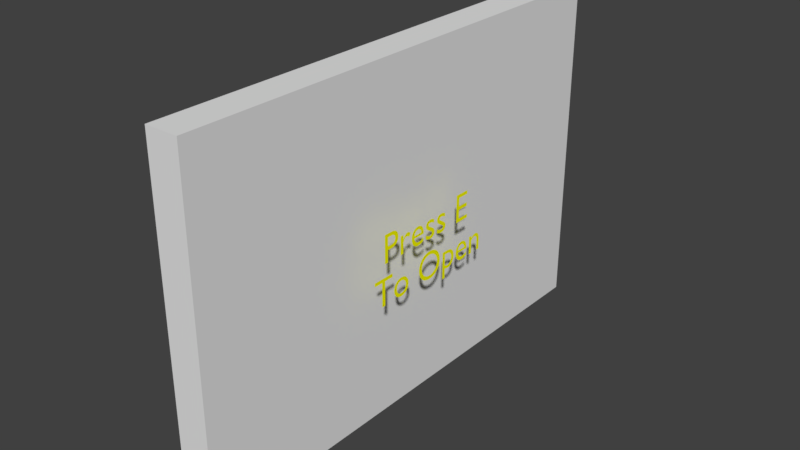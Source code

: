 # Source: doors1.blend  (saved by Blender 2.76.11; exported with 4.5.12 LTS)
import bpy
from mathutils import Matrix  # noqa: F401  (used for matrix-valued properties, if any)

bpy.ops.wm.read_factory_settings(use_empty=True)
scene = bpy.context.scene
scene.name = 'Scene'

# ---- collections
col_collection_1 = bpy.data.collections.new('Collection 1'); scene.collection.children.link(col_collection_1)

# ---- materials (node trees are filled in below, after node groups)
mat_default = bpy.data.materials.new('default')
mat_default.alpha_threshold = 0.0
mat_default.use_transparent_shadow = False
mat_default.roughness = 0.5
mat_goldtext1 = bpy.data.materials.new('goldText1')
mat_goldtext1.alpha_threshold = 0.0
mat_goldtext1.use_transparent_shadow = False
mat_goldtext1.diffuse_color = (1.0, 1.0, 0.0, 1.0)
mat_goldtext1.roughness = 0.5
mat_default_004 = bpy.data.materials.new('default.004')
mat_default_004.alpha_threshold = 0.0
mat_default_004.use_transparent_shadow = False
mat_default_004.roughness = 0.5

# ---- material node trees

# ---- world
world_world = bpy.data.worlds.new('World'); scene.world = world_world
world_world.color = (0.05088, 0.05088, 0.05088)
world_world.use_sun_shadow = False
world_world.sun_shadow_jitter_overblur = 0.0
world_world.cycles.sampling_method = 'MANUAL'

# ---- meshes
me_verticleslidedoor1closebounds1_001 = bpy.data.meshes.new('verticleSlideDoor1closeBounds1.001')
me_verticleslidedoor1closebounds1_001.from_pydata([(-4.356, -3.032, -1.1), (-4.356, -3.032, 1.1), (-4.356, 3.032, -1.1), (-4.356, 3.032, 1.1), (4.356, -3.032, -1.1), (4.356, -3.032, 1.1), (4.356, 3.032, -1.1), (4.356, 3.032, 1.1)], [], [(1, 3, 2, 0), (3, 7, 6, 2), (7, 5, 4, 6), (5, 1, 0, 4), (0, 2, 6, 4), (5, 7, 3, 1)])
me_verticleslidedoor1closebounds1_001.materials.append(mat_default)
me_verticleslidedoor1closebounds1_001.use_remesh_preserve_volume = False
me_verticleslidedoor1closebounds1_001.use_remesh_preserve_attributes = False
me_verticleslidedoor1closebounds1_001.use_mirror_vertex_groups = False
me_verticleslidedoor1closebounds1_001.update()
me_mesh_002 = bpy.data.meshes.new('Mesh.002')
me_mesh_002.from_pydata([(3.386, -0.551, 0.0), (3.297, -0.551, 0.0), (3.297, -1.0, 0.0), (3.386, -1.0, 0.0), (3.386, -0.678, 0.0), (3.396, -0.6668, 0.0), (3.406, -0.6569, 0.0), (3.416, -0.648, 0.0), (3.425, -0.6403, 0.0), (3.434, -0.6336, 0.0), (3.443, -0.6279, 0.0), (3.452, -0.6232, 0.0), (3.461, -0.6194, 0.0), (3.47, -0.6165, 0.0), (3.479, -0.6146, 0.0), (3.488, -0.6134, 0.0), (3.498, -0.613, 0.0), (3.511, -0.6139, 0.0), (3.523, -0.6165, 0.0), (3.535, -0.6208, 0.0), (3.545, -0.6266, 0.0), (3.554, -0.6339, 0.0), (3.562, -0.6428, 0.0), (3.569, -0.6529, 0.0), (3.575, -0.6644, 0.0), (3.58, -0.6771, 0.0), (3.583, -0.691, 0.0), (3.585, -0.706, 0.0), (3.586, -0.722, 0.0), (3.586, -1.0, 0.0), (3.675, -1.0, 0.0), (3.675, -0.723, 0.0), (3.674, -0.6936, 0.0), (3.67, -0.6669, 0.0), (3.663, -0.6428, 0.0), (3.654, -0.6214, 0.0), (3.643, -0.6026, 0.0), (3.63, -0.5864, 0.0), (3.616, -0.5727, 0.0), (3.599, -0.5616, 0.0), (3.582, -0.553, 0.0), (3.563, -0.5469, 0.0), (3.543, -0.5432, 0.0), (3.522, -0.542, 0.0), (3.51, -0.5425, 0.0), (3.497, -0.5441, 0.0), (3.485, -0.5466, 0.0), (3.473, -0.5501, 0.0), (3.461, -0.5545, 0.0), (3.449, -0.5599, 0.0), (3.438, -0.5661, 0.0), (3.427, -0.5733, 0.0), (3.416, -0.5812, 0.0), (3.406, -0.59, 0.0), (3.397, -0.5996, 0.0), (3.388, -0.61, 0.0), (3.386, -0.61, 0.0), (3.195, -0.87, 0.0), (3.182, -0.8782, 0.0), (3.169, -0.8858, 0.0), (3.156, -0.8928, 0.0), (3.143, -0.8991, 0.0), (3.13, -0.9048, 0.0), (3.117, -0.9097, 0.0), (3.104, -0.914, 0.0), (3.091, -0.9176, 0.0), (3.078, -0.9203, 0.0), (3.065, -0.9224, 0.0), (3.051, -0.9236, 0.0), (3.038, -0.924, 0.0), (3.017, -0.923, 0.0), (2.998, -0.9202, 0.0), (2.98, -0.9154, 0.0), (2.964, -0.9088, 0.0), (2.949, -0.9003, 0.0), (2.936, -0.8899, 0.0), (2.924, -0.8776, 0.0), (2.913, -0.8636, 0.0), (2.904, -0.8476, 0.0), (2.897, -0.8299, 0.0), (2.891, -0.8104, 0.0), (2.887, -0.789, 0.0), (3.203, -0.789, 0.0), (3.201, -0.7493, 0.0), (3.197, -0.7131, 0.0), (3.189, -0.6804, 0.0), (3.179, -0.6512, 0.0), (3.166, -0.6255, 0.0), (3.15, -0.6033, 0.0), (3.132, -0.5845, 0.0), (3.111, -0.5691, 0.0), (3.089, -0.5573, 0.0), (3.064, -0.5488, 0.0), (3.037, -0.5437, 0.0), (3.008, -0.542, 0.0), (2.978, -0.5439, 0.0), (2.949, -0.5494, 0.0), (2.923, -0.5585, 0.0), (2.898, -0.5709, 0.0), (2.876, -0.5864, 0.0), (2.857, -0.605, 0.0), (2.839, -0.6264, 0.0), (2.825, -0.6504, 0.0), (2.813, -0.677, 0.0), (2.805, -0.7059, 0.0), (2.8, -0.7369, 0.0), (2.798, -0.77, 0.0), (2.8, -0.8008, 0.0), (2.804, -0.8308, 0.0), (2.812, -0.8597, 0.0), (2.823, -0.8871, 0.0), (2.837, -0.9126, 0.0), (2.855, -0.936, 0.0), (2.874, -0.9568, 0.0), (2.897, -0.9746, 0.0), (2.923, -0.9891, 0.0), (2.951, -0.9999, 0.0), (2.982, -1.007, 0.0), (3.016, -1.009, 0.0), (3.034, -1.009, 0.0), (3.052, -1.008, 0.0), (3.068, -1.006, 0.0), (3.084, -1.003, 0.0), (3.099, -1.0, 0.0), (3.114, -0.996, 0.0), (3.128, -0.9912, 0.0), (3.141, -0.9857, 0.0), (3.155, -0.9795, 0.0), (3.168, -0.9724, 0.0), (3.182, -0.9646, 0.0), (3.195, -0.956, 0.0), (2.889, -0.73, 0.0), (2.893, -0.7129, 0.0), (2.897, -0.6971, 0.0), (2.903, -0.6827, 0.0), (2.911, -0.6697, 0.0), (2.919, -0.658, 0.0), (2.929, -0.6479, 0.0), (2.939, -0.6392, 0.0), (2.951, -0.632, 0.0), (2.964, -0.6264, 0.0), (2.978, -0.6223, 0.0), (2.994, -0.6198, 0.0), (3.01, -0.619, 0.0), (3.025, -0.6199, 0.0), (3.039, -0.6225, 0.0), (3.053, -0.6268, 0.0), (3.065, -0.6327, 0.0), (3.075, -0.6401, 0.0), (3.085, -0.649, 0.0), (3.093, -0.6593, 0.0), (3.1, -0.671, 0.0), (3.106, -0.684, 0.0), (3.111, -0.6982, 0.0), (3.114, -0.7135, 0.0), (3.115, -0.73, 0.0), (2.403, -0.989, 0.0), (2.411, -0.9923, 0.0), (2.419, -0.9953, 0.0), (2.427, -0.998, 0.0), (2.435, -1.0, 0.0), (2.443, -1.002, 0.0), (2.45, -1.004, 0.0), (2.457, -1.006, 0.0), (2.464, -1.007, 0.0), (2.471, -1.008, 0.0), (2.479, -1.008, 0.0), (2.486, -1.009, 0.0), (2.493, -1.009, 0.0), (2.525, -1.007, 0.0), (2.556, -1.001, 0.0), (2.585, -0.992, 0.0), (2.611, -0.9794, 0.0), (2.635, -0.9635, 0.0), (2.657, -0.9446, 0.0), (2.676, -0.9229, 0.0), (2.691, -0.8986, 0.0), (2.704, -0.8719, 0.0), (2.713, -0.8429, 0.0), (2.719, -0.8119, 0.0), (2.721, -0.779, 0.0), (2.719, -0.7434, 0.0), (2.714, -0.7107, 0.0), (2.705, -0.6809, 0.0), (2.692, -0.6541, 0.0), (2.676, -0.6303, 0.0), (2.656, -0.6095, 0.0), (2.633, -0.5918, 0.0), (2.606, -0.5772, 0.0), (2.577, -0.5658, 0.0), (2.544, -0.5576, 0.0), (2.507, -0.5527, 0.0), (2.468, -0.551, 0.0), (2.314, -0.551, 0.0), (2.314, -1.23, 0.0), (2.403, -1.23, 0.0), (2.403, -0.631, 0.0), (2.484, -0.631, 0.0), (2.507, -0.6321, 0.0), (2.528, -0.6354, 0.0), (2.548, -0.6409, 0.0), (2.565, -0.6484, 0.0), (2.58, -0.658, 0.0), (2.593, -0.6696, 0.0), (2.605, -0.6831, 0.0), (2.614, -0.6986, 0.0), (2.621, -0.7158, 0.0), (2.626, -0.7348, 0.0), (2.629, -0.7556, 0.0), (2.63, -0.778, 0.0), (2.629, -0.7992, 0.0), (2.625, -0.8194, 0.0), (2.619, -0.8383, 0.0), (2.611, -0.8558, 0.0), (2.601, -0.8718, 0.0), (2.59, -0.8861, 0.0), (2.576, -0.8986, 0.0), (2.561, -0.9092, 0.0), (2.544, -0.9176, 0.0), (2.526, -0.9239, 0.0), (2.507, -0.9277, 0.0), (2.487, -0.929, 0.0), (2.48, -0.9289, 0.0), (2.473, -0.9284, 0.0), (2.466, -0.9277, 0.0), (2.459, -0.9267, 0.0), (2.452, -0.9254, 0.0), (2.445, -0.9239, 0.0), (2.438, -0.9221, 0.0), (2.431, -0.92, 0.0), (2.424, -0.9176, 0.0), (2.417, -0.915, 0.0), (2.41, -0.9121, 0.0), (2.403, -0.909, 0.0), (1.479, -0.659, 0.0), (1.482, -0.7047, 0.0), (1.49, -0.7492, 0.0), (1.505, -0.7917, 0.0), (1.524, -0.832, 0.0), (1.548, -0.8693, 0.0), (1.577, -0.9034, 0.0), (1.611, -0.9336, 0.0), (1.65, -0.9594, 0.0), (1.692, -0.9803, 0.0), (1.739, -0.9959, 0.0), (1.789, -1.006, 0.0), (1.843, -1.009, 0.0), (1.899, -1.006, 0.0), (1.951, -0.9959, 0.0), (1.998, -0.9802, 0.0), (2.041, -0.9591, 0.0), (2.08, -0.9332, 0.0), (2.114, -0.903, 0.0), (2.143, -0.8689, 0.0), (2.168, -0.8315, 0.0), (2.187, -0.7913, 0.0), (2.201, -0.7488, 0.0), (2.209, -0.7045, 0.0), (2.212, -0.659, 0.0), (2.209, -0.6122, 0.0), (2.2, -0.5671, 0.0), (2.186, -0.5242, 0.0), (2.167, -0.4838, 0.0), (2.142, -0.4465, 0.0), (2.113, -0.4127, 0.0), (2.079, -0.3829, 0.0), (2.04, -0.3575, 0.0), (1.997, -0.337, 0.0), (1.95, -0.3217, 0.0), (1.899, -0.3123, 0.0), (1.845, -0.309, 0.0), (1.791, -0.3123, 0.0), (1.741, -0.3218, 0.0), (1.695, -0.3371, 0.0), (1.652, -0.3577, 0.0), (1.613, -0.3832, 0.0), (1.579, -0.4131, 0.0), (1.55, -0.447, 0.0), (1.525, -0.4843, 0.0), (1.505, -0.5246, 0.0), (1.491, -0.5674, 0.0), (1.482, -0.6124, 0.0), (1.58, -0.659, 0.0), (1.582, -0.6224, 0.0), (1.589, -0.5877, 0.0), (1.6, -0.5551, 0.0), (1.615, -0.5249, 0.0), (1.634, -0.4974, 0.0), (1.656, -0.4728, 0.0), (1.681, -0.4512, 0.0), (1.709, -0.4331, 0.0), (1.739, -0.4185, 0.0), (1.773, -0.4078, 0.0), (1.808, -0.4013, 0.0), (1.845, -0.399, 0.0), (1.882, -0.4013, 0.0), (1.918, -0.4078, 0.0), (1.951, -0.4185, 0.0), (1.982, -0.4331, 0.0), (2.01, -0.4512, 0.0), (2.035, -0.4727, 0.0), (2.057, -0.4974, 0.0), (2.076, -0.5249, 0.0), (2.091, -0.5551, 0.0), (2.102, -0.5877, 0.0), (2.109, -0.6224, 0.0), (2.111, -0.659, 0.0), (2.109, -0.6954, 0.0), (2.102, -0.73, 0.0), (2.091, -0.7625, 0.0), (2.076, -0.7926, 0.0), (2.057, -0.8202, 0.0), (2.035, -0.8449, 0.0), (2.01, -0.8665, 0.0), (1.982, -0.8847, 0.0), (1.951, -0.8993, 0.0), (1.918, -0.9101, 0.0), (1.882, -0.9167, 0.0), (1.845, -0.919, 0.0), (1.808, -0.9167, 0.0), (1.773, -0.9101, 0.0), (1.739, -0.8993, 0.0), (1.709, -0.8847, 0.0), (1.681, -0.8665, 0.0), (1.656, -0.8449, 0.0), (1.634, -0.8202, 0.0), (1.615, -0.7926, 0.0), (1.6, -0.7625, 0.0), (1.589, -0.73, 0.0), (1.582, -0.6954, 0.0), (0.877, -0.542, 0.0), (0.8442, -0.544, 0.0), (0.8129, -0.55, 0.0), (0.7834, -0.5596, 0.0), (0.756, -0.5727, 0.0), (0.7309, -0.5889, 0.0), (0.7083, -0.6081, 0.0), (0.6884, -0.63, 0.0), (0.6717, -0.6543, 0.0), (0.6582, -0.6808, 0.0), (0.6483, -0.7092, 0.0), (0.6421, -0.7394, 0.0), (0.64, -0.771, 0.0), (0.642, -0.8047, 0.0), (0.648, -0.8365, 0.0), (0.6576, -0.8664, 0.0), (0.6708, -0.894, 0.0), (0.6872, -0.9192, 0.0), (0.7068, -0.9417, 0.0), (0.7292, -0.9614, 0.0), (0.7542, -0.978, 0.0), (0.7817, -0.9912, 0.0), (0.8115, -1.001, 0.0), (0.8433, -1.007, 0.0), (0.877, -1.009, 0.0), (0.912, -1.007, 0.0), (0.945, -1.001, 0.0), (0.9757, -0.9918, 0.0), (1.004, -0.9789, 0.0), (1.03, -0.9626, 0.0), (1.053, -0.9432, 0.0), (1.072, -0.9209, 0.0), (1.089, -0.8958, 0.0), (1.102, -0.8681, 0.0), (1.112, -0.8379, 0.0), (1.118, -0.8055, 0.0), (1.12, -0.771, 0.0), (1.118, -0.7386, 0.0), (1.112, -0.7079, 0.0), (1.102, -0.6791, 0.0), (1.088, -0.6525, 0.0), (1.071, -0.6283, 0.0), (1.051, -0.6066, 0.0), (1.028, -0.5877, 0.0), (1.003, -0.5718, 0.0), (0.9745, -0.5591, 0.0), (0.944, -0.5497, 0.0), (0.9114, -0.544, 0.0), (0.876, -0.622, 0.0), (0.8977, -0.6233, 0.0), (0.9182, -0.6271, 0.0), (0.9375, -0.6332, 0.0), (0.9552, -0.6416, 0.0), (0.9714, -0.652, 0.0), (0.9859, -0.6644, 0.0), (0.9985, -0.6786, 0.0), (1.009, -0.6944, 0.0), (1.018, -0.7119, 0.0), (1.024, -0.7307, 0.0), (1.028, -0.7508, 0.0), (1.029, -0.772, 0.0), (1.028, -0.7955, 0.0), (1.024, -0.8173, 0.0), (1.018, -0.8375, 0.0), (1.01, -0.8558, 0.0), (1.0, -0.8723, 0.0), (0.9878, -0.8869, 0.0), (0.9735, -0.8994, 0.0), (0.9574, -0.9099, 0.0), (0.9396, -0.9181, 0.0), (0.92, -0.9241, 0.0), (0.8988, -0.9278, 0.0), (0.876, -0.929, 0.0), (0.8551, -0.9277, 0.0), (0.8354, -0.9239, 0.0), (0.8171, -0.9177, 0.0), (0.8002, -0.9091, 0.0), (0.7849, -0.8984, 0.0), (0.7713, -0.8856, 0.0), (0.7594, -0.8708, 0.0), (0.7495, -0.8542, 0.0), (0.7416, -0.8358, 0.0), (0.7358, -0.8157, 0.0), (0.7322, -0.7941, 0.0), (0.731, -0.771, 0.0), (0.7322, -0.75, 0.0), (0.7359, -0.7301, 0.0), (0.7418, -0.7114, 0.0), (0.7499, -0.6941, 0.0), (0.76, -0.6784, 0.0), (0.772, -0.6643, 0.0), (0.7857, -0.6519, 0.0), (0.8011, -0.6415, 0.0), (0.8179, -0.6332, 0.0), (0.8361, -0.6271, 0.0), (0.8555, -0.6233, 0.0), (0.587, -0.318, 0.0), (0.017, -0.318, 0.0), (0.017, -0.406, 0.0), (0.253, -0.406, 0.0), (0.253, -1.0, 0.0), (0.351, -1.0, 0.0), (0.351, -0.406, 0.0), (0.587, -0.406, 0.0), (3.173, 0.682, 0.0), (2.786, 0.682, 0.0), (2.786, 0.0, 0.0), (3.182, 0.0, 0.0), (3.182, 0.088, 0.0), (2.884, 0.088, 0.0), (2.884, 0.3, 0.0), (3.163, 0.3, 0.0), (3.163, 0.388, 0.0), (2.884, 0.388, 0.0), (2.884, 0.594, 0.0), (3.173, 0.594, 0.0), (2.372, 0.421, 0.0), (2.36, 0.427, 0.0), (2.349, 0.4324, 0.0), (2.337, 0.4373, 0.0), (2.326, 0.4417, 0.0), (2.315, 0.4456, 0.0), (2.304, 0.4489, 0.0), (2.293, 0.4517, 0.0), (2.282, 0.454, 0.0), (2.272, 0.4557, 0.0), (2.261, 0.457, 0.0), (2.251, 0.4577, 0.0), (2.24, 0.458, 0.0), (2.218, 0.4571, 0.0), (2.198, 0.4542, 0.0), (2.179, 0.4496, 0.0), (2.162, 0.4433, 0.0), (2.146, 0.4352, 0.0), (2.132, 0.4255, 0.0), (2.12, 0.4142, 0.0), (2.11, 0.4014, 0.0), (2.102, 0.3871, 0.0), (2.097, 0.3714, 0.0), (2.093, 0.3544, 0.0), (2.092, 0.336, 0.0), (2.096, 0.3075, 0.0), (2.108, 0.2823, 0.0), (2.125, 0.2599, 0.0), (2.146, 0.24, 0.0), (2.171, 0.2221, 0.0), (2.197, 0.2059, 0.0), (2.223, 0.1909, 0.0), (2.248, 0.1767, 0.0), (2.269, 0.1629, 0.0), (2.286, 0.1491, 0.0), (2.298, 0.135, 0.0), (2.302, 0.12, 0.0), (2.301, 0.1123, 0.0), (2.3, 0.1053, 0.0), (2.297, 0.09881, 0.0), (2.293, 0.093, 0.0), (2.288, 0.08781, 0.0), (2.283, 0.08325, 0.0), (2.276, 0.07931, 0.0), (2.269, 0.076, 0.0), (2.262, 0.07331, 0.0), (2.253, 0.07125, 0.0), (2.245, 0.06981, 0.0), (2.236, 0.069, 0.0), (2.227, 0.0694, 0.0), (2.217, 0.07059, 0.0), (2.206, 0.07259, 0.0), (2.195, 0.07541, 0.0), (2.183, 0.07904, 0.0), (2.171, 0.0835, 0.0), (2.158, 0.08879, 0.0), (2.145, 0.09493, 0.0), (2.131, 0.1019, 0.0), (2.118, 0.1097, 0.0), (2.103, 0.1184, 0.0), (2.089, 0.128, 0.0), (2.089, 0.032, 0.0), (2.103, 0.02489, 0.0), (2.117, 0.01855, 0.0), (2.13, 0.01294, 0.0), (2.143, 0.008037, 0.0), (2.156, 0.003817, 0.0), (2.168, 0.00025, 0.0), (2.181, -0.002692, 0.0), (2.193, -0.005037, 0.0), (2.206, -0.006812, 0.0), (2.218, -0.008046, 0.0), (2.231, -0.008766, 0.0), (2.245, -0.009, 0.0), (2.266, -0.007911, 0.0), (2.285, -0.004708, 0.0), (2.304, 0.0005156, 0.0), (2.321, 0.007667, 0.0), (2.337, 0.01665, 0.0), (2.351, 0.02738, 0.0), (2.363, 0.03974, 0.0), (2.374, 0.05367, 0.0), (2.382, 0.06905, 0.0), (2.388, 0.08579, 0.0), (2.392, 0.1038, 0.0), (2.393, 0.123, 0.0), (2.392, 0.1342, 0.0), (2.391, 0.1449, 0.0), (2.388, 0.1552, 0.0), (2.383, 0.1652, 0.0), (2.377, 0.1751, 0.0), (2.37, 0.1849, 0.0), (2.361, 0.1947, 0.0), (2.351, 0.2048, 0.0), (2.339, 0.2151, 0.0), (2.325, 0.2258, 0.0), (2.31, 0.2371, 0.0), (2.292, 0.249, 0.0), (2.273, 0.2601, 0.0), (2.256, 0.2702, 0.0), (2.242, 0.2797, 0.0), (2.229, 0.2883, 0.0), (2.217, 0.2963, 0.0), (2.208, 0.3037, 0.0), (2.2, 0.3106, 0.0), (2.194, 0.317, 0.0), (2.189, 0.323, 0.0), (2.186, 0.3286, 0.0), (2.184, 0.3339, 0.0), (2.183, 0.339, 0.0), (2.183, 0.3448, 0.0), (2.185, 0.3504, 0.0), (2.187, 0.3555, 0.0), (2.19, 0.3603, 0.0), (2.194, 0.3646, 0.0), (2.199, 0.3685, 0.0), (2.204, 0.3719, 0.0), (2.211, 0.3747, 0.0), (2.218, 0.377, 0.0), (2.225, 0.3786, 0.0), (2.233, 0.3797, 0.0), (2.242, 0.38, 0.0), (2.251, 0.3797, 0.0), (2.26, 0.3788, 0.0), (2.269, 0.3773, 0.0), (2.279, 0.3751, 0.0), (2.29, 0.3723, 0.0), (2.301, 0.3689, 0.0), (2.312, 0.3647, 0.0), (2.323, 0.3599, 0.0), (2.335, 0.3543, 0.0), (2.347, 0.3479, 0.0), (2.36, 0.3409, 0.0), (2.372, 0.333, 0.0), (1.987, 0.421, 0.0), (1.975, 0.427, 0.0), (1.964, 0.4324, 0.0), (1.952, 0.4373, 0.0), (1.941, 0.4417, 0.0), (1.93, 0.4456, 0.0), (1.919, 0.4489, 0.0), (1.908, 0.4517, 0.0), (1.897, 0.454, 0.0), (1.887, 0.4557, 0.0), (1.876, 0.457, 0.0), (1.866, 0.4577, 0.0), (1.855, 0.458, 0.0), (1.833, 0.4571, 0.0), (1.813, 0.4542, 0.0), (1.794, 0.4496, 0.0), (1.777, 0.4433, 0.0), (1.761, 0.4352, 0.0), (1.747, 0.4255, 0.0), (1.735, 0.4142, 0.0), (1.725, 0.4014, 0.0), (1.717, 0.3871, 0.0), (1.712, 0.3714, 0.0), (1.708, 0.3544, 0.0), (1.707, 0.336, 0.0), (1.711, 0.3075, 0.0), (1.723, 0.2823, 0.0), (1.74, 0.2599, 0.0), (1.761, 0.24, 0.0), (1.786, 0.2221, 0.0), (1.812, 0.2059, 0.0), (1.838, 0.1909, 0.0), (1.863, 0.1767, 0.0), (1.884, 0.1629, 0.0), (1.901, 0.1491, 0.0), (1.913, 0.135, 0.0), (1.917, 0.12, 0.0), (1.916, 0.1123, 0.0), (1.915, 0.1053, 0.0), (1.912, 0.09881, 0.0), (1.908, 0.093, 0.0), (1.903, 0.08781, 0.0), (1.898, 0.08325, 0.0), (1.891, 0.07931, 0.0), (1.884, 0.076, 0.0), (1.877, 0.07331, 0.0), (1.868, 0.07125, 0.0), (1.86, 0.06981, 0.0), (1.851, 0.069, 0.0), (1.842, 0.0694, 0.0), (1.832, 0.07059, 0.0), (1.821, 0.07259, 0.0), (1.81, 0.07541, 0.0), (1.798, 0.07904, 0.0), (1.786, 0.0835, 0.0), (1.773, 0.08879, 0.0), (1.76, 0.09493, 0.0), (1.746, 0.1019, 0.0), (1.733, 0.1097, 0.0), (1.718, 0.1184, 0.0), (1.704, 0.128, 0.0), (1.704, 0.032, 0.0), (1.718, 0.02489, 0.0), (1.732, 0.01855, 0.0), (1.745, 0.01294, 0.0), (1.758, 0.008037, 0.0), (1.771, 0.003817, 0.0), (1.783, 0.00025, 0.0), (1.796, -0.002692, 0.0), (1.808, -0.005037, 0.0), (1.821, -0.006812, 0.0), (1.833, -0.008046, 0.0), (1.846, -0.008766, 0.0), (1.86, -0.009, 0.0), (1.881, -0.007911, 0.0), (1.9, -0.004708, 0.0), (1.919, 0.0005156, 0.0), (1.936, 0.007667, 0.0), (1.952, 0.01665, 0.0), (1.966, 0.02738, 0.0), (1.978, 0.03974, 0.0), (1.989, 0.05367, 0.0), (1.997, 0.06905, 0.0), (2.003, 0.08579, 0.0), (2.007, 0.1038, 0.0), (2.008, 0.123, 0.0), (2.007, 0.1342, 0.0), (2.006, 0.1449, 0.0), (2.003, 0.1552, 0.0), (1.998, 0.1652, 0.0), (1.992, 0.1751, 0.0), (1.985, 0.1849, 0.0), (1.976, 0.1947, 0.0), (1.966, 0.2048, 0.0), (1.954, 0.2151, 0.0), (1.94, 0.2258, 0.0), (1.925, 0.2371, 0.0), (1.907, 0.249, 0.0), (1.888, 0.2601, 0.0), (1.871, 0.2702, 0.0), (1.857, 0.2797, 0.0), (1.844, 0.2883, 0.0), (1.832, 0.2963, 0.0), (1.823, 0.3037, 0.0), (1.815, 0.3106, 0.0), (1.809, 0.317, 0.0), (1.804, 0.323, 0.0), (1.801, 0.3286, 0.0), (1.799, 0.3339, 0.0), (1.798, 0.339, 0.0), (1.798, 0.3448, 0.0), (1.8, 0.3504, 0.0), (1.802, 0.3555, 0.0), (1.805, 0.3603, 0.0), (1.809, 0.3646, 0.0), (1.814, 0.3685, 0.0), (1.819, 0.3719, 0.0), (1.826, 0.3747, 0.0), (1.833, 0.377, 0.0), (1.84, 0.3786, 0.0), (1.848, 0.3797, 0.0), (1.857, 0.38, 0.0), (1.866, 0.3797, 0.0), (1.875, 0.3788, 0.0), (1.884, 0.3773, 0.0), (1.894, 0.3751, 0.0), (1.905, 0.3723, 0.0), (1.916, 0.3689, 0.0), (1.927, 0.3647, 0.0), (1.938, 0.3599, 0.0), (1.95, 0.3543, 0.0), (1.962, 0.3479, 0.0), (1.975, 0.3409, 0.0), (1.987, 0.333, 0.0), (1.622, 0.13, 0.0), (1.609, 0.1218, 0.0), (1.596, 0.1142, 0.0), (1.583, 0.1072, 0.0), (1.57, 0.1009, 0.0), (1.557, 0.09523, 0.0), (1.544, 0.09025, 0.0), (1.531, 0.08598, 0.0), (1.518, 0.08244, 0.0), (1.505, 0.07966, 0.0), (1.492, 0.07764, 0.0), (1.478, 0.07641, 0.0), (1.465, 0.076, 0.0), (1.444, 0.07696, 0.0), (1.425, 0.07982, 0.0), (1.407, 0.08458, 0.0), (1.391, 0.09122, 0.0), (1.376, 0.09974, 0.0), (1.363, 0.1101, 0.0), (1.351, 0.1224, 0.0), (1.34, 0.1364, 0.0), (1.331, 0.1524, 0.0), (1.324, 0.1701, 0.0), (1.318, 0.1896, 0.0), (1.314, 0.211, 0.0), (1.63, 0.211, 0.0), (1.628, 0.2507, 0.0), (1.624, 0.2869, 0.0), (1.616, 0.3196, 0.0), (1.606, 0.3488, 0.0), (1.593, 0.3745, 0.0), (1.577, 0.3968, 0.0), (1.559, 0.4155, 0.0), (1.538, 0.4309, 0.0), (1.516, 0.4428, 0.0), (1.491, 0.4512, 0.0), (1.464, 0.4563, 0.0), (1.435, 0.458, 0.0), (1.405, 0.4561, 0.0), (1.376, 0.4506, 0.0), (1.35, 0.4415, 0.0), (1.325, 0.4291, 0.0), (1.303, 0.4136, 0.0), (1.284, 0.395, 0.0), (1.266, 0.3736, 0.0), (1.252, 0.3496, 0.0), (1.24, 0.323, 0.0), (1.232, 0.2941, 0.0), (1.227, 0.2631, 0.0), (1.225, 0.23, 0.0), (1.227, 0.1992, 0.0), (1.231, 0.1692, 0.0), (1.239, 0.1403, 0.0), (1.25, 0.1129, 0.0), (1.264, 0.08736, 0.0), (1.282, 0.064, 0.0), (1.301, 0.04323, 0.0), (1.324, 0.02541, 0.0), (1.35, 0.01091, 0.0), (1.378, 9.261e-05, 0.0), (1.409, -0.006665, 0.0), (1.443, -0.009, 0.0), (1.461, -0.008645, 0.0), (1.479, -0.007574, 0.0), (1.495, -0.005781, 0.0), (1.511, -0.003259, 0.0), (1.526, -1.157e-06, 0.0), (1.541, 0.004, 0.0), (1.555, 0.008751, 0.0), (1.568, 0.01426, 0.0), (1.582, 0.02053, 0.0), (1.595, 0.02757, 0.0), (1.609, 0.03539, 0.0), (1.622, 0.044, 0.0), (1.316, 0.27, 0.0), (1.32, 0.2871, 0.0), (1.324, 0.3029, 0.0), (1.33, 0.3173, 0.0), (1.338, 0.3303, 0.0), (1.346, 0.342, 0.0), (1.356, 0.3521, 0.0), (1.366, 0.3608, 0.0), (1.378, 0.368, 0.0), (1.391, 0.3736, 0.0), (1.405, 0.3777, 0.0), (1.421, 0.3802, 0.0), (1.437, 0.381, 0.0), (1.452, 0.3801, 0.0), (1.466, 0.3775, 0.0), (1.48, 0.3732, 0.0), (1.492, 0.3673, 0.0), (1.502, 0.3599, 0.0), (1.512, 0.351, 0.0), (1.52, 0.3407, 0.0), (1.527, 0.329, 0.0), (1.533, 0.316, 0.0), (1.538, 0.3018, 0.0), (1.541, 0.2865, 0.0), (1.542, 0.27, 0.0), (0.857, 0.449, 0.0), (0.857, 0.0, 0.0), (0.946, 0.0, 0.0), (0.946, 0.235, 0.0), (0.947, 0.2539, 0.0), (0.9498, 0.272, 0.0), (0.9545, 0.289, 0.0), (0.9607, 0.305, 0.0), (0.9685, 0.3197, 0.0), (0.9776, 0.3329, 0.0), (0.9881, 0.3445, 0.0), (0.9996, 0.3543, 0.0), (1.012, 0.3623, 0.0), (1.026, 0.3681, 0.0), (1.04, 0.3718, 0.0), (1.055, 0.373, 0.0), (1.061, 0.3726, 0.0), (1.067, 0.3715, 0.0), (1.073, 0.3698, 0.0), (1.08, 0.3674, 0.0), (1.087, 0.3643, 0.0), (1.094, 0.3608, 0.0), (1.102, 0.3566, 0.0), (1.109, 0.352, 0.0), (1.117, 0.3468, 0.0), (1.124, 0.3413, 0.0), (1.131, 0.3353, 0.0), (1.138, 0.329, 0.0), (1.185, 0.406, 0.0), (1.176, 0.4144, 0.0), (1.167, 0.422, 0.0), (1.158, 0.4289, 0.0), (1.149, 0.435, 0.0), (1.14, 0.4404, 0.0), (1.131, 0.4451, 0.0), (1.122, 0.4491, 0.0), (1.114, 0.4523, 0.0), (1.105, 0.4548, 0.0), (1.096, 0.4566, 0.0), (1.087, 0.4576, 0.0), (1.078, 0.458, 0.0), (1.067, 0.4573, 0.0), (1.057, 0.4552, 0.0), (1.046, 0.4516, 0.0), (1.036, 0.4465, 0.0), (1.025, 0.4399, 0.0), (1.014, 0.4316, 0.0), (1.003, 0.4217, 0.0), (0.9924, 0.4101, 0.0), (0.9814, 0.3968, 0.0), (0.9703, 0.3817, 0.0), (0.9592, 0.3648, 0.0), (0.948, 0.346, 0.0), (0.946, 0.346, 0.0), (0.946, 0.449, 0.0), (0.348, 0.682, 0.0), (0.348, 0.0, 0.0), (0.446, 0.0, 0.0), (0.446, 0.295, 0.0), (0.548, 0.295, 0.0), (0.5857, 0.2967, 0.0), (0.6199, 0.3017, 0.0), (0.6506, 0.3098, 0.0), (0.6779, 0.3207, 0.0), (0.7017, 0.3343, 0.0), (0.7223, 0.3504, 0.0), (0.7395, 0.3686, 0.0), (0.7535, 0.3889, 0.0), (0.7643, 0.411, 0.0), (0.7719, 0.4347, 0.0), (0.7765, 0.4598, 0.0), (0.778, 0.486, 0.0), (0.7766, 0.5125, 0.0), (0.7723, 0.538, 0.0), (0.765, 0.5622, 0.0), (0.7549, 0.5848, 0.0), (0.7416, 0.6057, 0.0), (0.7254, 0.6245, 0.0), (0.706, 0.6411, 0.0), (0.6835, 0.6552, 0.0), (0.6578, 0.6666, 0.0), (0.6288, 0.675, 0.0), (0.5966, 0.6802, 0.0), (0.561, 0.682, 0.0), (0.446, 0.594, 0.0), (0.561, 0.594, 0.0), (0.582, 0.5929, 0.0), (0.6005, 0.5898, 0.0), (0.6167, 0.5848, 0.0), (0.6306, 0.5781, 0.0), (0.6425, 0.5701, 0.0), (0.6524, 0.5608, 0.0), (0.6604, 0.5504, 0.0), (0.6667, 0.5392, 0.0), (0.6714, 0.5273, 0.0), (0.6746, 0.5151, 0.0), (0.6764, 0.5025, 0.0), (0.677, 0.49, 0.0), (0.676, 0.4736, 0.0), (0.6732, 0.4585, 0.0), (0.6685, 0.4446, 0.0), (0.6621, 0.432, 0.0), (0.654, 0.4208, 0.0), (0.6444, 0.411, 0.0), (0.6332, 0.4026, 0.0), (0.6206, 0.3956, 0.0), (0.6065, 0.3902, 0.0), (0.5912, 0.3862, 0.0), (0.5747, 0.3838, 0.0), (0.557, 0.383, 0.0), (0.446, 0.383, 0.0)], [], [(44, 42, 43), (45, 42, 44), (45, 41, 42), (46, 41, 45), (47, 41, 46), (47, 40, 41), (48, 40, 47), (2, 0, 1), (2, 56, 0), (48, 39, 40), (49, 39, 48), (50, 39, 49), (50, 38, 39), (51, 38, 50), (51, 37, 38), (52, 37, 51), (53, 37, 52), (53, 36, 37), (54, 36, 53), (55, 36, 54), (55, 16, 36), (16, 35, 36), (2, 55, 56), (2, 4, 55), (4, 5, 55), (5, 6, 55), (6, 7, 55), (7, 8, 55), (8, 9, 55), (9, 10, 55), (10, 11, 55), (11, 12, 55), (12, 13, 55), (13, 14, 55), (14, 15, 55), (15, 16, 55), (17, 35, 16), (18, 35, 17), (19, 35, 18), (20, 35, 19), (20, 34, 35), (21, 34, 20), (22, 34, 21), (23, 34, 22), (23, 33, 34), (24, 33, 23), (25, 33, 24), (25, 32, 33), (26, 32, 25), (2, 3, 4), (27, 32, 26), (27, 31, 32), (28, 31, 27), (29, 31, 28), (29, 30, 31), (95, 93, 94), (95, 92, 93), (96, 92, 95), (96, 91, 92), (97, 91, 96), (97, 90, 91), (98, 90, 97), (98, 89, 90), (99, 89, 98), (99, 88, 89), (100, 88, 99), (100, 87, 88), (101, 143, 100), (143, 87, 100), (101, 142, 143), (144, 87, 143), (101, 141, 142), (145, 87, 144), (101, 140, 141), (146, 87, 145), (146, 86, 87), (101, 139, 140), (102, 139, 101), (147, 86, 146), (102, 138, 139), (148, 86, 147), (102, 137, 138), (149, 86, 148), (102, 136, 137), (150, 86, 149), (103, 136, 102), (150, 85, 86), (103, 135, 136), (151, 85, 150), (103, 134, 135), (152, 85, 151), (104, 134, 103), (152, 84, 85), (104, 133, 134), (153, 84, 152), (104, 132, 133), (154, 84, 153), (105, 132, 104), (105, 131, 132), (154, 83, 84), (155, 83, 154), (105, 155, 131), (105, 83, 155), (106, 83, 105), (106, 82, 83), (107, 81, 106), (81, 82, 106), (107, 80, 81), (108, 80, 107), (108, 79, 80), (108, 78, 79), (109, 78, 108), (109, 77, 78), (110, 77, 109), (110, 76, 77), (58, 130, 57), (110, 75, 76), (59, 130, 58), (60, 130, 59), (111, 75, 110), (111, 74, 75), (61, 130, 60), (62, 130, 61), (111, 73, 74), (63, 130, 62), (111, 72, 73), (64, 130, 63), (112, 72, 111), (65, 130, 64), (112, 71, 72), (66, 130, 65), (112, 70, 71), (67, 130, 66), (68, 130, 67), (112, 69, 70), (69, 130, 68), (112, 130, 69), (113, 130, 112), (113, 129, 130), (114, 129, 113), (114, 128, 129), (114, 127, 128), (115, 127, 114), (115, 126, 127), (115, 125, 126), (116, 125, 115), (116, 124, 125), (116, 123, 124), (117, 123, 116), (117, 122, 123), (117, 121, 122), (117, 120, 121), (118, 120, 117), (118, 119, 120), (194, 196, 193), (196, 192, 193), (196, 191, 192), (196, 190, 191), (196, 189, 190), (196, 188, 189), (196, 187, 188), (196, 186, 187), (196, 185, 186), (196, 197, 185), (197, 198, 185), (198, 184, 185), (194, 233, 196), (199, 184, 198), (200, 184, 199), (201, 184, 200), (202, 184, 201), (202, 183, 184), (203, 183, 202), (204, 183, 203), (204, 182, 183), (205, 182, 204), (206, 182, 205), (206, 181, 182), (207, 181, 206), (208, 181, 207), (208, 180, 181), (209, 180, 208), (210, 180, 209), (210, 179, 180), (211, 179, 210), (211, 178, 179), (212, 178, 211), (213, 178, 212), (213, 177, 178), (214, 177, 213), (215, 177, 214), (215, 176, 177), (216, 176, 215), (216, 175, 176), (217, 175, 216), (194, 232, 233), (218, 175, 217), (194, 231, 232), (194, 230, 231), (194, 156, 230), (156, 229, 230), (219, 175, 218), (156, 228, 229), (156, 227, 228), (219, 174, 175), (220, 174, 219), (156, 226, 227), (156, 225, 226), (156, 224, 225), (221, 174, 220), (156, 223, 224), (156, 222, 223), (156, 221, 222), (156, 174, 221), (156, 173, 174), (156, 172, 173), (156, 171, 172), (194, 195, 156), (157, 171, 156), (157, 170, 171), (158, 170, 157), (159, 170, 158), (160, 170, 159), (161, 170, 160), (161, 169, 170), (162, 169, 161), (163, 169, 162), (164, 169, 163), (165, 169, 164), (165, 168, 169), (166, 168, 165), (167, 168, 166), (271, 269, 270), (271, 268, 269), (272, 268, 271), (272, 267, 268), (273, 267, 272), (273, 266, 267), (274, 266, 273), (274, 265, 266), (275, 265, 274), (275, 264, 265), (276, 294, 275), (294, 264, 275), (276, 293, 294), (295, 264, 294), (296, 264, 295), (276, 292, 293), (297, 264, 296), (276, 291, 292), (297, 263, 264), (277, 291, 276), (298, 263, 297), (277, 290, 291), (299, 263, 298), (277, 289, 290), (299, 262, 263), (278, 289, 277), (300, 262, 299), (278, 288, 289), (301, 262, 300), (278, 287, 288), (301, 261, 262), (279, 287, 278), (302, 261, 301), (279, 286, 287), (302, 260, 261), (280, 286, 279), (303, 260, 302), (280, 285, 286), (304, 260, 303), (280, 284, 285), (304, 259, 260), (281, 284, 280), (305, 259, 304), (281, 283, 284), (305, 258, 259), (234, 283, 281), (306, 258, 305), (234, 282, 283), (235, 282, 234), (235, 329, 282), (307, 258, 306), (307, 257, 258), (235, 328, 329), (308, 257, 307), (308, 256, 257), (236, 328, 235), (236, 327, 328), (309, 256, 308), (309, 255, 256), (237, 327, 236), (237, 326, 327), (310, 255, 309), (310, 254, 255), (238, 326, 237), (238, 325, 326), (311, 254, 310), (238, 324, 325), (312, 254, 311), (312, 253, 254), (239, 324, 238), (239, 323, 324), (313, 253, 312), (239, 322, 323), (314, 253, 313), (314, 252, 253), (240, 322, 239), (240, 321, 322), (315, 252, 314), (240, 320, 321), (316, 252, 315), (316, 251, 252), (241, 320, 240), (241, 319, 320), (317, 251, 316), (241, 318, 319), (318, 251, 317), (241, 251, 318), (241, 250, 251), (242, 250, 241), (242, 249, 250), (243, 249, 242), (243, 248, 249), (244, 248, 243), (244, 247, 248), (245, 247, 244), (245, 246, 247), (331, 377, 330), (331, 376, 377), (332, 376, 331), (332, 375, 376), (333, 375, 332), (333, 374, 375), (334, 374, 333), (334, 373, 374), (335, 373, 334), (335, 372, 373), (336, 372, 335), (336, 371, 372), (337, 378, 336), (378, 371, 336), (337, 425, 378), (379, 371, 378), (337, 424, 425), (380, 371, 379), (337, 423, 424), (381, 371, 380), (381, 370, 371), (338, 423, 337), (338, 422, 423), (382, 370, 381), (338, 421, 422), (383, 370, 382), (338, 420, 421), (384, 370, 383), (384, 369, 370), (339, 420, 338), (339, 419, 420), (385, 369, 384), (339, 418, 419), (386, 369, 385), (386, 368, 369), (340, 418, 339), (340, 417, 418), (387, 368, 386), (387, 367, 368), (341, 417, 340), (341, 416, 417), (388, 367, 387), (341, 415, 416), (389, 367, 388), (389, 366, 367), (342, 415, 341), (342, 414, 415), (390, 366, 389), (343, 414, 342), (343, 413, 414), (390, 365, 366), (391, 365, 390), (343, 412, 413), (392, 365, 391), (344, 412, 343), (392, 364, 365), (344, 411, 412), (393, 364, 392), (344, 410, 411), (345, 410, 344), (394, 364, 393), (394, 363, 364), (345, 409, 410), (395, 363, 394), (346, 409, 345), (395, 362, 363), (346, 408, 409), (396, 362, 395), (346, 407, 408), (397, 362, 396), (347, 407, 346), (397, 361, 362), (347, 406, 407), (398, 361, 397), (347, 405, 406), (399, 361, 398), (347, 404, 405), (400, 361, 399), (348, 404, 347), (400, 360, 361), (348, 403, 404), (401, 360, 400), (348, 402, 403), (402, 360, 401), (348, 360, 402), (349, 360, 348), (349, 359, 360), (350, 359, 349), (350, 358, 359), (351, 358, 350), (351, 357, 358), (352, 357, 351), (352, 356, 357), (353, 356, 352), (353, 355, 356), (354, 355, 353), (428, 426, 427), (428, 433, 426), (429, 433, 428), (430, 432, 429), (432, 433, 429), (430, 431, 432), (436, 444, 435), (444, 434, 435), (444, 445, 434), (436, 443, 444), (436, 440, 443), (440, 442, 443), (440, 441, 442), (436, 439, 440), (436, 438, 439), (436, 437, 438), (459, 457, 458), (459, 456, 457), (460, 456, 459), (460, 455, 456), (460, 454, 455), (461, 454, 460), (461, 453, 454), (461, 452, 453), (462, 452, 461), (462, 451, 452), (462, 450, 451), (463, 450, 462), (463, 449, 450), (463, 448, 449), (464, 448, 463), (464, 447, 448), (464, 446, 447), (465, 446, 464), (465, 571, 446), (571, 572, 446), (572, 573, 446), (573, 574, 446), (574, 575, 446), (575, 576, 446), (576, 577, 446), (577, 578, 446), (578, 579, 446), (466, 569, 465), (569, 570, 465), (570, 571, 465), (467, 568, 466), (568, 569, 466), (468, 566, 467), (566, 567, 467), (567, 568, 467), (468, 565, 566), (468, 564, 565), (468, 563, 564), (468, 562, 563), (468, 561, 562), (469, 561, 468), (469, 560, 561), (469, 559, 560), (469, 558, 559), (469, 557, 558), (470, 557, 469), (470, 556, 557), (470, 555, 556), (470, 554, 555), (471, 554, 470), (471, 553, 554), (471, 552, 553), (471, 551, 552), (471, 550, 551), (471, 549, 550), (472, 549, 471), (472, 548, 549), (472, 547, 548), (472, 546, 547), (473, 546, 472), (473, 545, 546), (473, 544, 545), (473, 543, 544), (474, 543, 473), (474, 542, 543), (475, 542, 474), (475, 541, 542), (475, 540, 541), (476, 540, 475), (476, 539, 540), (477, 539, 476), (477, 538, 539), (477, 537, 538), (478, 537, 477), (478, 536, 537), (479, 536, 478), (479, 535, 536), (479, 534, 535), (480, 534, 479), (480, 533, 534), (481, 533, 480), (481, 532, 533), (482, 532, 481), (482, 531, 532), (507, 505, 506), (482, 530, 531), (483, 530, 482), (507, 504, 505), (484, 530, 483), (507, 503, 504), (485, 530, 484), (485, 529, 530), (507, 502, 503), (486, 529, 485), (507, 501, 502), (487, 529, 486), (507, 500, 501), (488, 529, 487), (488, 528, 529), (507, 499, 500), (489, 528, 488), (490, 528, 489), (507, 498, 499), (491, 528, 490), (507, 497, 498), (492, 528, 491), (507, 496, 497), (493, 528, 492), (507, 495, 496), (494, 528, 493), (507, 494, 495), (494, 527, 528), (507, 527, 494), (507, 526, 527), (507, 525, 526), (508, 525, 507), (508, 524, 525), (509, 524, 508), (510, 524, 509), (510, 523, 524), (511, 523, 510), (512, 523, 511), (512, 522, 523), (513, 522, 512), (513, 521, 522), (514, 521, 513), (515, 521, 514), (515, 520, 521), (516, 520, 515), (517, 520, 516), (517, 519, 520), (518, 519, 517), (593, 591, 592), (593, 590, 591), (594, 590, 593), (594, 589, 590), (594, 588, 589), (595, 588, 594), (595, 587, 588), (595, 586, 587), (596, 586, 595), (596, 585, 586), (596, 584, 585), (597, 584, 596), (597, 583, 584), (597, 582, 583), (598, 582, 597), (598, 581, 582), (598, 580, 581), (599, 580, 598), (599, 705, 580), (705, 706, 580), (706, 707, 580), (707, 708, 580), (708, 709, 580), (709, 710, 580), (710, 711, 580), (711, 712, 580), (712, 713, 580), (600, 703, 599), (703, 704, 599), (704, 705, 599), (601, 702, 600), (702, 703, 600), (602, 700, 601), (700, 701, 601), (701, 702, 601), (602, 699, 700), (602, 698, 699), (602, 697, 698), (602, 696, 697), (602, 695, 696), (603, 695, 602), (603, 694, 695), (603, 693, 694), (603, 692, 693), (603, 691, 692), (604, 691, 603), (604, 690, 691), (604, 689, 690), (604, 688, 689), (605, 688, 604), (605, 687, 688), (605, 686, 687), (605, 685, 686), (605, 684, 685), (605, 683, 684), (606, 683, 605), (606, 682, 683), (606, 681, 682), (606, 680, 681), (607, 680, 606), (607, 679, 680), (607, 678, 679), (607, 677, 678), (608, 677, 607), (608, 676, 677), (609, 676, 608), (609, 675, 676), (609, 674, 675), (610, 674, 609), (610, 673, 674), (611, 673, 610), (611, 672, 673), (611, 671, 672), (612, 671, 611), (612, 670, 671), (613, 670, 612), (613, 669, 670), (613, 668, 669), (614, 668, 613), (614, 667, 668), (615, 667, 614), (615, 666, 667), (616, 666, 615), (616, 665, 666), (641, 639, 640), (616, 664, 665), (617, 664, 616), (641, 638, 639), (618, 664, 617), (641, 637, 638), (619, 664, 618), (619, 663, 664), (641, 636, 637), (620, 663, 619), (641, 635, 636), (621, 663, 620), (641, 634, 635), (622, 663, 621), (622, 662, 663), (641, 633, 634), (623, 662, 622), (624, 662, 623), (641, 632, 633), (625, 662, 624), (641, 631, 632), (626, 662, 625), (641, 630, 631), (627, 662, 626), (641, 629, 630), (628, 662, 627), (641, 628, 629), (628, 661, 662), (641, 661, 628), (641, 660, 661), (641, 659, 660), (642, 659, 641), (642, 658, 659), (643, 658, 642), (644, 658, 643), (644, 657, 658), (645, 657, 644), (646, 657, 645), (646, 656, 657), (647, 656, 646), (647, 655, 656), (648, 655, 647), (649, 655, 648), (649, 654, 655), (650, 654, 649), (651, 654, 650), (651, 653, 654), (652, 653, 651), (752, 750, 751), (752, 749, 750), (753, 749, 752), (753, 748, 749), (754, 748, 753), (754, 747, 748), (755, 747, 754), (755, 746, 747), (756, 746, 755), (756, 745, 746), (757, 745, 756), (757, 744, 745), (758, 800, 757), (800, 744, 757), (758, 799, 800), (801, 744, 800), (758, 798, 799), (802, 744, 801), (758, 797, 798), (803, 744, 802), (803, 743, 744), (758, 796, 797), (759, 796, 758), (804, 743, 803), (759, 795, 796), (805, 743, 804), (759, 794, 795), (806, 743, 805), (759, 793, 794), (807, 743, 806), (760, 793, 759), (807, 742, 743), (760, 792, 793), (808, 742, 807), (760, 791, 792), (809, 742, 808), (761, 791, 760), (809, 741, 742), (761, 790, 791), (810, 741, 809), (761, 789, 790), (811, 741, 810), (762, 789, 761), (762, 788, 789), (811, 740, 741), (812, 740, 811), (762, 812, 788), (762, 740, 812), (763, 740, 762), (763, 739, 740), (764, 738, 763), (738, 739, 763), (764, 737, 738), (765, 737, 764), (765, 736, 737), (765, 735, 736), (766, 735, 765), (766, 734, 735), (767, 734, 766), (767, 733, 734), (715, 787, 714), (767, 732, 733), (716, 787, 715), (717, 787, 716), (768, 732, 767), (768, 731, 732), (718, 787, 717), (719, 787, 718), (768, 730, 731), (720, 787, 719), (768, 729, 730), (721, 787, 720), (769, 729, 768), (722, 787, 721), (769, 728, 729), (723, 787, 722), (769, 727, 728), (724, 787, 723), (725, 787, 724), (769, 726, 727), (726, 787, 725), (769, 787, 726), (770, 787, 769), (770, 786, 787), (771, 786, 770), (771, 785, 786), (771, 784, 785), (772, 784, 771), (772, 783, 784), (772, 782, 783), (773, 782, 772), (773, 781, 782), (773, 780, 781), (774, 780, 773), (774, 779, 780), (774, 778, 779), (774, 777, 778), (775, 777, 774), (775, 776, 777), (854, 852, 853), (854, 851, 852), (855, 851, 854), (855, 850, 851), (856, 850, 855), (856, 849, 850), (856, 848, 849), (857, 848, 856), (857, 847, 848), (814, 867, 813), (814, 866, 867), (858, 847, 857), (858, 846, 847), (858, 845, 846), (859, 845, 858), (859, 844, 845), (860, 844, 859), (860, 843, 844), (860, 842, 843), (861, 842, 860), (861, 841, 842), (862, 841, 861), (862, 831, 841), (831, 832, 841), (832, 833, 841), (833, 834, 841), (834, 835, 841), (835, 836, 841), (836, 837, 841), (837, 838, 841), (838, 839, 841), (839, 840, 841), (863, 829, 862), (829, 830, 862), (830, 831, 862), (864, 827, 863), (827, 828, 863), (828, 829, 863), (864, 826, 827), (864, 825, 826), (865, 825, 864), (865, 824, 825), (865, 823, 824), (814, 865, 866), (814, 819, 865), (819, 820, 865), (820, 821, 865), (821, 822, 865), (822, 823, 865), (814, 818, 819), (814, 817, 818), (814, 816, 817), (814, 815, 816), (869, 897, 868), (897, 896, 868), (897, 895, 896), (897, 894, 895), (897, 893, 894), (897, 892, 893), (897, 891, 892), (897, 890, 891), (897, 889, 890), (897, 898, 889), (898, 888, 889), (869, 923, 897), (899, 888, 898), (900, 888, 899), (901, 888, 900), (901, 887, 888), (902, 887, 901), (903, 887, 902), (904, 887, 903), (904, 886, 887), (905, 886, 904), (906, 886, 905), (907, 886, 906), (907, 885, 886), (908, 885, 907), (909, 885, 908), (909, 884, 885), (910, 884, 909), (911, 884, 910), (911, 883, 884), (912, 883, 911), (912, 882, 883), (913, 882, 912), (914, 882, 913), (914, 881, 882), (915, 881, 914), (916, 881, 915), (916, 880, 881), (917, 880, 916), (918, 880, 917), (919, 880, 918), (920, 880, 919), (920, 879, 880), (921, 879, 920), (922, 879, 921), (869, 871, 923), (871, 922, 923), (871, 879, 922), (871, 878, 879), (871, 877, 878), (871, 876, 877), (871, 875, 876), (871, 874, 875), (871, 873, 874), (871, 872, 873), (869, 870, 871)])
me_mesh_002.materials.append(mat_goldtext1)
me_mesh_002.use_remesh_preserve_volume = False
me_mesh_002.use_remesh_preserve_attributes = False
me_mesh_002.use_mirror_vertex_groups = False
me_mesh_002.update()
me_mesh_001 = bpy.data.meshes.new('Mesh.001')
me_mesh_001.from_pydata([(3.386, -0.551, 0.0), (3.297, -0.551, 0.0), (3.297, -1.0, 0.0), (3.386, -1.0, 0.0), (3.386, -0.678, 0.0), (3.396, -0.6668, 0.0), (3.406, -0.6569, 0.0), (3.416, -0.648, 0.0), (3.425, -0.6403, 0.0), (3.434, -0.6336, 0.0), (3.443, -0.6279, 0.0), (3.452, -0.6232, 0.0), (3.461, -0.6194, 0.0), (3.47, -0.6165, 0.0), (3.479, -0.6146, 0.0), (3.488, -0.6134, 0.0), (3.498, -0.613, 0.0), (3.511, -0.6139, 0.0), (3.523, -0.6165, 0.0), (3.535, -0.6208, 0.0), (3.545, -0.6266, 0.0), (3.554, -0.6339, 0.0), (3.562, -0.6428, 0.0), (3.569, -0.6529, 0.0), (3.575, -0.6644, 0.0), (3.58, -0.6771, 0.0), (3.583, -0.691, 0.0), (3.585, -0.706, 0.0), (3.586, -0.722, 0.0), (3.586, -1.0, 0.0), (3.675, -1.0, 0.0), (3.675, -0.723, 0.0), (3.674, -0.6936, 0.0), (3.67, -0.6669, 0.0), (3.663, -0.6428, 0.0), (3.654, -0.6214, 0.0), (3.643, -0.6026, 0.0), (3.63, -0.5864, 0.0), (3.616, -0.5727, 0.0), (3.599, -0.5616, 0.0), (3.582, -0.553, 0.0), (3.563, -0.5469, 0.0), (3.543, -0.5432, 0.0), (3.522, -0.542, 0.0), (3.51, -0.5425, 0.0), (3.497, -0.5441, 0.0), (3.485, -0.5466, 0.0), (3.473, -0.5501, 0.0), (3.461, -0.5545, 0.0), (3.449, -0.5599, 0.0), (3.438, -0.5661, 0.0), (3.427, -0.5733, 0.0), (3.416, -0.5812, 0.0), (3.406, -0.59, 0.0), (3.397, -0.5996, 0.0), (3.388, -0.61, 0.0), (3.386, -0.61, 0.0), (3.195, -0.87, 0.0), (3.182, -0.8782, 0.0), (3.169, -0.8858, 0.0), (3.156, -0.8928, 0.0), (3.143, -0.8991, 0.0), (3.13, -0.9048, 0.0), (3.117, -0.9097, 0.0), (3.104, -0.914, 0.0), (3.091, -0.9176, 0.0), (3.078, -0.9203, 0.0), (3.065, -0.9224, 0.0), (3.051, -0.9236, 0.0), (3.038, -0.924, 0.0), (3.017, -0.923, 0.0), (2.998, -0.9202, 0.0), (2.98, -0.9154, 0.0), (2.964, -0.9088, 0.0), (2.949, -0.9003, 0.0), (2.936, -0.8899, 0.0), (2.924, -0.8776, 0.0), (2.913, -0.8636, 0.0), (2.904, -0.8476, 0.0), (2.897, -0.8299, 0.0), (2.891, -0.8104, 0.0), (2.887, -0.789, 0.0), (3.203, -0.789, 0.0), (3.201, -0.7493, 0.0), (3.197, -0.7131, 0.0), (3.189, -0.6804, 0.0), (3.179, -0.6512, 0.0), (3.166, -0.6255, 0.0), (3.15, -0.6033, 0.0), (3.132, -0.5845, 0.0), (3.111, -0.5691, 0.0), (3.089, -0.5573, 0.0), (3.064, -0.5488, 0.0), (3.037, -0.5437, 0.0), (3.008, -0.542, 0.0), (2.978, -0.5439, 0.0), (2.949, -0.5494, 0.0), (2.923, -0.5585, 0.0), (2.898, -0.5709, 0.0), (2.876, -0.5864, 0.0), (2.857, -0.605, 0.0), (2.839, -0.6264, 0.0), (2.825, -0.6504, 0.0), (2.813, -0.677, 0.0), (2.805, -0.7059, 0.0), (2.8, -0.7369, 0.0), (2.798, -0.77, 0.0), (2.8, -0.8008, 0.0), (2.804, -0.8308, 0.0), (2.812, -0.8597, 0.0), (2.823, -0.8871, 0.0), (2.837, -0.9126, 0.0), (2.855, -0.936, 0.0), (2.874, -0.9568, 0.0), (2.897, -0.9746, 0.0), (2.923, -0.9891, 0.0), (2.951, -0.9999, 0.0), (2.982, -1.007, 0.0), (3.016, -1.009, 0.0), (3.034, -1.009, 0.0), (3.052, -1.008, 0.0), (3.068, -1.006, 0.0), (3.084, -1.003, 0.0), (3.099, -1.0, 0.0), (3.114, -0.996, 0.0), (3.128, -0.9912, 0.0), (3.141, -0.9857, 0.0), (3.155, -0.9795, 0.0), (3.168, -0.9724, 0.0), (3.182, -0.9646, 0.0), (3.195, -0.956, 0.0), (2.889, -0.73, 0.0), (2.893, -0.7129, 0.0), (2.897, -0.6971, 0.0), (2.903, -0.6827, 0.0), (2.911, -0.6697, 0.0), (2.919, -0.658, 0.0), (2.929, -0.6479, 0.0), (2.939, -0.6392, 0.0), (2.951, -0.632, 0.0), (2.964, -0.6264, 0.0), (2.978, -0.6223, 0.0), (2.994, -0.6198, 0.0), (3.01, -0.619, 0.0), (3.025, -0.6199, 0.0), (3.039, -0.6225, 0.0), (3.053, -0.6268, 0.0), (3.065, -0.6327, 0.0), (3.075, -0.6401, 0.0), (3.085, -0.649, 0.0), (3.093, -0.6593, 0.0), (3.1, -0.671, 0.0), (3.106, -0.684, 0.0), (3.111, -0.6982, 0.0), (3.114, -0.7135, 0.0), (3.115, -0.73, 0.0), (2.403, -0.989, 0.0), (2.411, -0.9923, 0.0), (2.419, -0.9953, 0.0), (2.427, -0.998, 0.0), (2.435, -1.0, 0.0), (2.443, -1.002, 0.0), (2.45, -1.004, 0.0), (2.457, -1.006, 0.0), (2.464, -1.007, 0.0), (2.471, -1.008, 0.0), (2.479, -1.008, 0.0), (2.486, -1.009, 0.0), (2.493, -1.009, 0.0), (2.525, -1.007, 0.0), (2.556, -1.001, 0.0), (2.585, -0.992, 0.0), (2.611, -0.9794, 0.0), (2.635, -0.9635, 0.0), (2.657, -0.9446, 0.0), (2.676, -0.9229, 0.0), (2.691, -0.8986, 0.0), (2.704, -0.8719, 0.0), (2.713, -0.8429, 0.0), (2.719, -0.8119, 0.0), (2.721, -0.779, 0.0), (2.719, -0.7434, 0.0), (2.714, -0.7107, 0.0), (2.705, -0.6809, 0.0), (2.692, -0.6541, 0.0), (2.676, -0.6303, 0.0), (2.656, -0.6095, 0.0), (2.633, -0.5918, 0.0), (2.606, -0.5772, 0.0), (2.577, -0.5658, 0.0), (2.544, -0.5576, 0.0), (2.507, -0.5527, 0.0), (2.468, -0.551, 0.0), (2.314, -0.551, 0.0), (2.314, -1.23, 0.0), (2.403, -1.23, 0.0), (2.403, -0.631, 0.0), (2.484, -0.631, 0.0), (2.507, -0.6321, 0.0), (2.528, -0.6354, 0.0), (2.548, -0.6409, 0.0), (2.565, -0.6484, 0.0), (2.58, -0.658, 0.0), (2.593, -0.6696, 0.0), (2.605, -0.6831, 0.0), (2.614, -0.6986, 0.0), (2.621, -0.7158, 0.0), (2.626, -0.7348, 0.0), (2.629, -0.7556, 0.0), (2.63, -0.778, 0.0), (2.629, -0.7992, 0.0), (2.625, -0.8194, 0.0), (2.619, -0.8383, 0.0), (2.611, -0.8558, 0.0), (2.601, -0.8718, 0.0), (2.59, -0.8861, 0.0), (2.576, -0.8986, 0.0), (2.561, -0.9092, 0.0), (2.544, -0.9176, 0.0), (2.526, -0.9239, 0.0), (2.507, -0.9277, 0.0), (2.487, -0.929, 0.0), (2.48, -0.9289, 0.0), (2.473, -0.9284, 0.0), (2.466, -0.9277, 0.0), (2.459, -0.9267, 0.0), (2.452, -0.9254, 0.0), (2.445, -0.9239, 0.0), (2.438, -0.9221, 0.0), (2.431, -0.92, 0.0), (2.424, -0.9176, 0.0), (2.417, -0.915, 0.0), (2.41, -0.9121, 0.0), (2.403, -0.909, 0.0), (1.479, -0.659, 0.0), (1.482, -0.7047, 0.0), (1.49, -0.7492, 0.0), (1.505, -0.7917, 0.0), (1.524, -0.832, 0.0), (1.548, -0.8693, 0.0), (1.577, -0.9034, 0.0), (1.611, -0.9336, 0.0), (1.65, -0.9594, 0.0), (1.692, -0.9803, 0.0), (1.739, -0.9959, 0.0), (1.789, -1.006, 0.0), (1.843, -1.009, 0.0), (1.899, -1.006, 0.0), (1.951, -0.9959, 0.0), (1.998, -0.9802, 0.0), (2.041, -0.9591, 0.0), (2.08, -0.9332, 0.0), (2.114, -0.903, 0.0), (2.143, -0.8689, 0.0), (2.168, -0.8315, 0.0), (2.187, -0.7913, 0.0), (2.201, -0.7488, 0.0), (2.209, -0.7045, 0.0), (2.212, -0.659, 0.0), (2.209, -0.6122, 0.0), (2.2, -0.5671, 0.0), (2.186, -0.5242, 0.0), (2.167, -0.4838, 0.0), (2.142, -0.4465, 0.0), (2.113, -0.4127, 0.0), (2.079, -0.3829, 0.0), (2.04, -0.3575, 0.0), (1.997, -0.337, 0.0), (1.95, -0.3217, 0.0), (1.899, -0.3123, 0.0), (1.845, -0.309, 0.0), (1.791, -0.3123, 0.0), (1.741, -0.3218, 0.0), (1.695, -0.3371, 0.0), (1.652, -0.3577, 0.0), (1.613, -0.3832, 0.0), (1.579, -0.4131, 0.0), (1.55, -0.447, 0.0), (1.525, -0.4843, 0.0), (1.505, -0.5246, 0.0), (1.491, -0.5674, 0.0), (1.482, -0.6124, 0.0), (1.58, -0.659, 0.0), (1.582, -0.6224, 0.0), (1.589, -0.5877, 0.0), (1.6, -0.5551, 0.0), (1.615, -0.5249, 0.0), (1.634, -0.4974, 0.0), (1.656, -0.4728, 0.0), (1.681, -0.4512, 0.0), (1.709, -0.4331, 0.0), (1.739, -0.4185, 0.0), (1.773, -0.4078, 0.0), (1.808, -0.4013, 0.0), (1.845, -0.399, 0.0), (1.882, -0.4013, 0.0), (1.918, -0.4078, 0.0), (1.951, -0.4185, 0.0), (1.982, -0.4331, 0.0), (2.01, -0.4512, 0.0), (2.035, -0.4727, 0.0), (2.057, -0.4974, 0.0), (2.076, -0.5249, 0.0), (2.091, -0.5551, 0.0), (2.102, -0.5877, 0.0), (2.109, -0.6224, 0.0), (2.111, -0.659, 0.0), (2.109, -0.6954, 0.0), (2.102, -0.73, 0.0), (2.091, -0.7625, 0.0), (2.076, -0.7926, 0.0), (2.057, -0.8202, 0.0), (2.035, -0.8449, 0.0), (2.01, -0.8665, 0.0), (1.982, -0.8847, 0.0), (1.951, -0.8993, 0.0), (1.918, -0.9101, 0.0), (1.882, -0.9167, 0.0), (1.845, -0.919, 0.0), (1.808, -0.9167, 0.0), (1.773, -0.9101, 0.0), (1.739, -0.8993, 0.0), (1.709, -0.8847, 0.0), (1.681, -0.8665, 0.0), (1.656, -0.8449, 0.0), (1.634, -0.8202, 0.0), (1.615, -0.7926, 0.0), (1.6, -0.7625, 0.0), (1.589, -0.73, 0.0), (1.582, -0.6954, 0.0), (0.877, -0.542, 0.0), (0.8442, -0.544, 0.0), (0.8129, -0.55, 0.0), (0.7834, -0.5596, 0.0), (0.756, -0.5727, 0.0), (0.7309, -0.5889, 0.0), (0.7083, -0.6081, 0.0), (0.6884, -0.63, 0.0), (0.6717, -0.6543, 0.0), (0.6582, -0.6808, 0.0), (0.6483, -0.7092, 0.0), (0.6421, -0.7394, 0.0), (0.64, -0.771, 0.0), (0.642, -0.8047, 0.0), (0.648, -0.8365, 0.0), (0.6576, -0.8664, 0.0), (0.6708, -0.894, 0.0), (0.6872, -0.9192, 0.0), (0.7068, -0.9417, 0.0), (0.7292, -0.9614, 0.0), (0.7542, -0.978, 0.0), (0.7817, -0.9912, 0.0), (0.8115, -1.001, 0.0), (0.8433, -1.007, 0.0), (0.877, -1.009, 0.0), (0.912, -1.007, 0.0), (0.945, -1.001, 0.0), (0.9757, -0.9918, 0.0), (1.004, -0.9789, 0.0), (1.03, -0.9626, 0.0), (1.053, -0.9432, 0.0), (1.072, -0.9209, 0.0), (1.089, -0.8958, 0.0), (1.102, -0.8681, 0.0), (1.112, -0.8379, 0.0), (1.118, -0.8055, 0.0), (1.12, -0.771, 0.0), (1.118, -0.7386, 0.0), (1.112, -0.7079, 0.0), (1.102, -0.6791, 0.0), (1.088, -0.6525, 0.0), (1.071, -0.6283, 0.0), (1.051, -0.6066, 0.0), (1.028, -0.5877, 0.0), (1.003, -0.5718, 0.0), (0.9745, -0.5591, 0.0), (0.944, -0.5497, 0.0), (0.9114, -0.544, 0.0), (0.876, -0.622, 0.0), (0.8977, -0.6233, 0.0), (0.9182, -0.6271, 0.0), (0.9375, -0.6332, 0.0), (0.9552, -0.6416, 0.0), (0.9714, -0.652, 0.0), (0.9859, -0.6644, 0.0), (0.9985, -0.6786, 0.0), (1.009, -0.6944, 0.0), (1.018, -0.7119, 0.0), (1.024, -0.7307, 0.0), (1.028, -0.7508, 0.0), (1.029, -0.772, 0.0), (1.028, -0.7955, 0.0), (1.024, -0.8173, 0.0), (1.018, -0.8375, 0.0), (1.01, -0.8558, 0.0), (1.0, -0.8723, 0.0), (0.9878, -0.8869, 0.0), (0.9735, -0.8994, 0.0), (0.9574, -0.9099, 0.0), (0.9396, -0.9181, 0.0), (0.92, -0.9241, 0.0), (0.8988, -0.9278, 0.0), (0.876, -0.929, 0.0), (0.8551, -0.9277, 0.0), (0.8354, -0.9239, 0.0), (0.8171, -0.9177, 0.0), (0.8002, -0.9091, 0.0), (0.7849, -0.8984, 0.0), (0.7713, -0.8856, 0.0), (0.7594, -0.8708, 0.0), (0.7495, -0.8542, 0.0), (0.7416, -0.8358, 0.0), (0.7358, -0.8157, 0.0), (0.7322, -0.7941, 0.0), (0.731, -0.771, 0.0), (0.7322, -0.75, 0.0), (0.7359, -0.7301, 0.0), (0.7418, -0.7114, 0.0), (0.7499, -0.6941, 0.0), (0.76, -0.6784, 0.0), (0.772, -0.6643, 0.0), (0.7857, -0.6519, 0.0), (0.8011, -0.6415, 0.0), (0.8179, -0.6332, 0.0), (0.8361, -0.6271, 0.0), (0.8555, -0.6233, 0.0), (0.587, -0.318, 0.0), (0.017, -0.318, 0.0), (0.017, -0.406, 0.0), (0.253, -0.406, 0.0), (0.253, -1.0, 0.0), (0.351, -1.0, 0.0), (0.351, -0.406, 0.0), (0.587, -0.406, 0.0), (3.173, 0.682, 0.0), (2.786, 0.682, 0.0), (2.786, 0.0, 0.0), (3.182, 0.0, 0.0), (3.182, 0.088, 0.0), (2.884, 0.088, 0.0), (2.884, 0.3, 0.0), (3.163, 0.3, 0.0), (3.163, 0.388, 0.0), (2.884, 0.388, 0.0), (2.884, 0.594, 0.0), (3.173, 0.594, 0.0), (2.372, 0.421, 0.0), (2.36, 0.427, 0.0), (2.349, 0.4324, 0.0), (2.337, 0.4373, 0.0), (2.326, 0.4417, 0.0), (2.315, 0.4456, 0.0), (2.304, 0.4489, 0.0), (2.293, 0.4517, 0.0), (2.282, 0.454, 0.0), (2.272, 0.4557, 0.0), (2.261, 0.457, 0.0), (2.251, 0.4577, 0.0), (2.24, 0.458, 0.0), (2.218, 0.4571, 0.0), (2.198, 0.4542, 0.0), (2.179, 0.4496, 0.0), (2.162, 0.4433, 0.0), (2.146, 0.4352, 0.0), (2.132, 0.4255, 0.0), (2.12, 0.4142, 0.0), (2.11, 0.4014, 0.0), (2.102, 0.3871, 0.0), (2.097, 0.3714, 0.0), (2.093, 0.3544, 0.0), (2.092, 0.336, 0.0), (2.096, 0.3075, 0.0), (2.108, 0.2823, 0.0), (2.125, 0.2599, 0.0), (2.146, 0.24, 0.0), (2.171, 0.2221, 0.0), (2.197, 0.2059, 0.0), (2.223, 0.1909, 0.0), (2.248, 0.1767, 0.0), (2.269, 0.1629, 0.0), (2.286, 0.1491, 0.0), (2.298, 0.135, 0.0), (2.302, 0.12, 0.0), (2.301, 0.1123, 0.0), (2.3, 0.1053, 0.0), (2.297, 0.09881, 0.0), (2.293, 0.093, 0.0), (2.288, 0.08781, 0.0), (2.283, 0.08325, 0.0), (2.276, 0.07931, 0.0), (2.269, 0.076, 0.0), (2.262, 0.07331, 0.0), (2.253, 0.07125, 0.0), (2.245, 0.06981, 0.0), (2.236, 0.069, 0.0), (2.227, 0.0694, 0.0), (2.217, 0.07059, 0.0), (2.206, 0.07259, 0.0), (2.195, 0.07541, 0.0), (2.183, 0.07904, 0.0), (2.171, 0.0835, 0.0), (2.158, 0.08879, 0.0), (2.145, 0.09493, 0.0), (2.131, 0.1019, 0.0), (2.118, 0.1097, 0.0), (2.103, 0.1184, 0.0), (2.089, 0.128, 0.0), (2.089, 0.032, 0.0), (2.103, 0.02489, 0.0), (2.117, 0.01855, 0.0), (2.13, 0.01294, 0.0), (2.143, 0.008037, 0.0), (2.156, 0.003817, 0.0), (2.168, 0.00025, 0.0), (2.181, -0.002692, 0.0), (2.193, -0.005037, 0.0), (2.206, -0.006812, 0.0), (2.218, -0.008046, 0.0), (2.231, -0.008766, 0.0), (2.245, -0.009, 0.0), (2.266, -0.007911, 0.0), (2.285, -0.004708, 0.0), (2.304, 0.0005156, 0.0), (2.321, 0.007667, 0.0), (2.337, 0.01665, 0.0), (2.351, 0.02738, 0.0), (2.363, 0.03974, 0.0), (2.374, 0.05367, 0.0), (2.382, 0.06905, 0.0), (2.388, 0.08579, 0.0), (2.392, 0.1038, 0.0), (2.393, 0.123, 0.0), (2.392, 0.1342, 0.0), (2.391, 0.1449, 0.0), (2.388, 0.1552, 0.0), (2.383, 0.1652, 0.0), (2.377, 0.1751, 0.0), (2.37, 0.1849, 0.0), (2.361, 0.1947, 0.0), (2.351, 0.2048, 0.0), (2.339, 0.2151, 0.0), (2.325, 0.2258, 0.0), (2.31, 0.2371, 0.0), (2.292, 0.249, 0.0), (2.273, 0.2601, 0.0), (2.256, 0.2702, 0.0), (2.242, 0.2797, 0.0), (2.229, 0.2883, 0.0), (2.217, 0.2963, 0.0), (2.208, 0.3037, 0.0), (2.2, 0.3106, 0.0), (2.194, 0.317, 0.0), (2.189, 0.323, 0.0), (2.186, 0.3286, 0.0), (2.184, 0.3339, 0.0), (2.183, 0.339, 0.0), (2.183, 0.3448, 0.0), (2.185, 0.3504, 0.0), (2.187, 0.3555, 0.0), (2.19, 0.3603, 0.0), (2.194, 0.3646, 0.0), (2.199, 0.3685, 0.0), (2.204, 0.3719, 0.0), (2.211, 0.3747, 0.0), (2.218, 0.377, 0.0), (2.225, 0.3786, 0.0), (2.233, 0.3797, 0.0), (2.242, 0.38, 0.0), (2.251, 0.3797, 0.0), (2.26, 0.3788, 0.0), (2.269, 0.3773, 0.0), (2.279, 0.3751, 0.0), (2.29, 0.3723, 0.0), (2.301, 0.3689, 0.0), (2.312, 0.3647, 0.0), (2.323, 0.3599, 0.0), (2.335, 0.3543, 0.0), (2.347, 0.3479, 0.0), (2.36, 0.3409, 0.0), (2.372, 0.333, 0.0), (1.987, 0.421, 0.0), (1.975, 0.427, 0.0), (1.964, 0.4324, 0.0), (1.952, 0.4373, 0.0), (1.941, 0.4417, 0.0), (1.93, 0.4456, 0.0), (1.919, 0.4489, 0.0), (1.908, 0.4517, 0.0), (1.897, 0.454, 0.0), (1.887, 0.4557, 0.0), (1.876, 0.457, 0.0), (1.866, 0.4577, 0.0), (1.855, 0.458, 0.0), (1.833, 0.4571, 0.0), (1.813, 0.4542, 0.0), (1.794, 0.4496, 0.0), (1.777, 0.4433, 0.0), (1.761, 0.4352, 0.0), (1.747, 0.4255, 0.0), (1.735, 0.4142, 0.0), (1.725, 0.4014, 0.0), (1.717, 0.3871, 0.0), (1.712, 0.3714, 0.0), (1.708, 0.3544, 0.0), (1.707, 0.336, 0.0), (1.711, 0.3075, 0.0), (1.723, 0.2823, 0.0), (1.74, 0.2599, 0.0), (1.761, 0.24, 0.0), (1.786, 0.2221, 0.0), (1.812, 0.2059, 0.0), (1.838, 0.1909, 0.0), (1.863, 0.1767, 0.0), (1.884, 0.1629, 0.0), (1.901, 0.1491, 0.0), (1.913, 0.135, 0.0), (1.917, 0.12, 0.0), (1.916, 0.1123, 0.0), (1.915, 0.1053, 0.0), (1.912, 0.09881, 0.0), (1.908, 0.093, 0.0), (1.903, 0.08781, 0.0), (1.898, 0.08325, 0.0), (1.891, 0.07931, 0.0), (1.884, 0.076, 0.0), (1.877, 0.07331, 0.0), (1.868, 0.07125, 0.0), (1.86, 0.06981, 0.0), (1.851, 0.069, 0.0), (1.842, 0.0694, 0.0), (1.832, 0.07059, 0.0), (1.821, 0.07259, 0.0), (1.81, 0.07541, 0.0), (1.798, 0.07904, 0.0), (1.786, 0.0835, 0.0), (1.773, 0.08879, 0.0), (1.76, 0.09493, 0.0), (1.746, 0.1019, 0.0), (1.733, 0.1097, 0.0), (1.718, 0.1184, 0.0), (1.704, 0.128, 0.0), (1.704, 0.032, 0.0), (1.718, 0.02489, 0.0), (1.732, 0.01855, 0.0), (1.745, 0.01294, 0.0), (1.758, 0.008037, 0.0), (1.771, 0.003817, 0.0), (1.783, 0.00025, 0.0), (1.796, -0.002692, 0.0), (1.808, -0.005037, 0.0), (1.821, -0.006812, 0.0), (1.833, -0.008046, 0.0), (1.846, -0.008766, 0.0), (1.86, -0.009, 0.0), (1.881, -0.007911, 0.0), (1.9, -0.004708, 0.0), (1.919, 0.0005156, 0.0), (1.936, 0.007667, 0.0), (1.952, 0.01665, 0.0), (1.966, 0.02738, 0.0), (1.978, 0.03974, 0.0), (1.989, 0.05367, 0.0), (1.997, 0.06905, 0.0), (2.003, 0.08579, 0.0), (2.007, 0.1038, 0.0), (2.008, 0.123, 0.0), (2.007, 0.1342, 0.0), (2.006, 0.1449, 0.0), (2.003, 0.1552, 0.0), (1.998, 0.1652, 0.0), (1.992, 0.1751, 0.0), (1.985, 0.1849, 0.0), (1.976, 0.1947, 0.0), (1.966, 0.2048, 0.0), (1.954, 0.2151, 0.0), (1.94, 0.2258, 0.0), (1.925, 0.2371, 0.0), (1.907, 0.249, 0.0), (1.888, 0.2601, 0.0), (1.871, 0.2702, 0.0), (1.857, 0.2797, 0.0), (1.844, 0.2883, 0.0), (1.832, 0.2963, 0.0), (1.823, 0.3037, 0.0), (1.815, 0.3106, 0.0), (1.809, 0.317, 0.0), (1.804, 0.323, 0.0), (1.801, 0.3286, 0.0), (1.799, 0.3339, 0.0), (1.798, 0.339, 0.0), (1.798, 0.3448, 0.0), (1.8, 0.3504, 0.0), (1.802, 0.3555, 0.0), (1.805, 0.3603, 0.0), (1.809, 0.3646, 0.0), (1.814, 0.3685, 0.0), (1.819, 0.3719, 0.0), (1.826, 0.3747, 0.0), (1.833, 0.377, 0.0), (1.84, 0.3786, 0.0), (1.848, 0.3797, 0.0), (1.857, 0.38, 0.0), (1.866, 0.3797, 0.0), (1.875, 0.3788, 0.0), (1.884, 0.3773, 0.0), (1.894, 0.3751, 0.0), (1.905, 0.3723, 0.0), (1.916, 0.3689, 0.0), (1.927, 0.3647, 0.0), (1.938, 0.3599, 0.0), (1.95, 0.3543, 0.0), (1.962, 0.3479, 0.0), (1.975, 0.3409, 0.0), (1.987, 0.333, 0.0), (1.622, 0.13, 0.0), (1.609, 0.1218, 0.0), (1.596, 0.1142, 0.0), (1.583, 0.1072, 0.0), (1.57, 0.1009, 0.0), (1.557, 0.09523, 0.0), (1.544, 0.09025, 0.0), (1.531, 0.08598, 0.0), (1.518, 0.08244, 0.0), (1.505, 0.07966, 0.0), (1.492, 0.07764, 0.0), (1.478, 0.07641, 0.0), (1.465, 0.076, 0.0), (1.444, 0.07696, 0.0), (1.425, 0.07982, 0.0), (1.407, 0.08458, 0.0), (1.391, 0.09122, 0.0), (1.376, 0.09974, 0.0), (1.363, 0.1101, 0.0), (1.351, 0.1224, 0.0), (1.34, 0.1364, 0.0), (1.331, 0.1524, 0.0), (1.324, 0.1701, 0.0), (1.318, 0.1896, 0.0), (1.314, 0.211, 0.0), (1.63, 0.211, 0.0), (1.628, 0.2507, 0.0), (1.624, 0.2869, 0.0), (1.616, 0.3196, 0.0), (1.606, 0.3488, 0.0), (1.593, 0.3745, 0.0), (1.577, 0.3968, 0.0), (1.559, 0.4155, 0.0), (1.538, 0.4309, 0.0), (1.516, 0.4428, 0.0), (1.491, 0.4512, 0.0), (1.464, 0.4563, 0.0), (1.435, 0.458, 0.0), (1.405, 0.4561, 0.0), (1.376, 0.4506, 0.0), (1.35, 0.4415, 0.0), (1.325, 0.4291, 0.0), (1.303, 0.4136, 0.0), (1.284, 0.395, 0.0), (1.266, 0.3736, 0.0), (1.252, 0.3496, 0.0), (1.24, 0.323, 0.0), (1.232, 0.2941, 0.0), (1.227, 0.2631, 0.0), (1.225, 0.23, 0.0), (1.227, 0.1992, 0.0), (1.231, 0.1692, 0.0), (1.239, 0.1403, 0.0), (1.25, 0.1129, 0.0), (1.264, 0.08736, 0.0), (1.282, 0.064, 0.0), (1.301, 0.04323, 0.0), (1.324, 0.02541, 0.0), (1.35, 0.01091, 0.0), (1.378, 9.261e-05, 0.0), (1.409, -0.006665, 0.0), (1.443, -0.009, 0.0), (1.461, -0.008645, 0.0), (1.479, -0.007574, 0.0), (1.495, -0.005781, 0.0), (1.511, -0.003259, 0.0), (1.526, -1.157e-06, 0.0), (1.541, 0.004, 0.0), (1.555, 0.008751, 0.0), (1.568, 0.01426, 0.0), (1.582, 0.02053, 0.0), (1.595, 0.02757, 0.0), (1.609, 0.03539, 0.0), (1.622, 0.044, 0.0), (1.316, 0.27, 0.0), (1.32, 0.2871, 0.0), (1.324, 0.3029, 0.0), (1.33, 0.3173, 0.0), (1.338, 0.3303, 0.0), (1.346, 0.342, 0.0), (1.356, 0.3521, 0.0), (1.366, 0.3608, 0.0), (1.378, 0.368, 0.0), (1.391, 0.3736, 0.0), (1.405, 0.3777, 0.0), (1.421, 0.3802, 0.0), (1.437, 0.381, 0.0), (1.452, 0.3801, 0.0), (1.466, 0.3775, 0.0), (1.48, 0.3732, 0.0), (1.492, 0.3673, 0.0), (1.502, 0.3599, 0.0), (1.512, 0.351, 0.0), (1.52, 0.3407, 0.0), (1.527, 0.329, 0.0), (1.533, 0.316, 0.0), (1.538, 0.3018, 0.0), (1.541, 0.2865, 0.0), (1.542, 0.27, 0.0), (0.857, 0.449, 0.0), (0.857, 0.0, 0.0), (0.946, 0.0, 0.0), (0.946, 0.235, 0.0), (0.947, 0.2539, 0.0), (0.9498, 0.272, 0.0), (0.9545, 0.289, 0.0), (0.9607, 0.305, 0.0), (0.9685, 0.3197, 0.0), (0.9776, 0.3329, 0.0), (0.9881, 0.3445, 0.0), (0.9996, 0.3543, 0.0), (1.012, 0.3623, 0.0), (1.026, 0.3681, 0.0), (1.04, 0.3718, 0.0), (1.055, 0.373, 0.0), (1.061, 0.3726, 0.0), (1.067, 0.3715, 0.0), (1.073, 0.3698, 0.0), (1.08, 0.3674, 0.0), (1.087, 0.3643, 0.0), (1.094, 0.3608, 0.0), (1.102, 0.3566, 0.0), (1.109, 0.352, 0.0), (1.117, 0.3468, 0.0), (1.124, 0.3413, 0.0), (1.131, 0.3353, 0.0), (1.138, 0.329, 0.0), (1.185, 0.406, 0.0), (1.176, 0.4144, 0.0), (1.167, 0.422, 0.0), (1.158, 0.4289, 0.0), (1.149, 0.435, 0.0), (1.14, 0.4404, 0.0), (1.131, 0.4451, 0.0), (1.122, 0.4491, 0.0), (1.114, 0.4523, 0.0), (1.105, 0.4548, 0.0), (1.096, 0.4566, 0.0), (1.087, 0.4576, 0.0), (1.078, 0.458, 0.0), (1.067, 0.4573, 0.0), (1.057, 0.4552, 0.0), (1.046, 0.4516, 0.0), (1.036, 0.4465, 0.0), (1.025, 0.4399, 0.0), (1.014, 0.4316, 0.0), (1.003, 0.4217, 0.0), (0.9924, 0.4101, 0.0), (0.9814, 0.3968, 0.0), (0.9703, 0.3817, 0.0), (0.9592, 0.3648, 0.0), (0.948, 0.346, 0.0), (0.946, 0.346, 0.0), (0.946, 0.449, 0.0), (0.348, 0.682, 0.0), (0.348, 0.0, 0.0), (0.446, 0.0, 0.0), (0.446, 0.295, 0.0), (0.548, 0.295, 0.0), (0.5857, 0.2967, 0.0), (0.6199, 0.3017, 0.0), (0.6506, 0.3098, 0.0), (0.6779, 0.3207, 0.0), (0.7017, 0.3343, 0.0), (0.7223, 0.3504, 0.0), (0.7395, 0.3686, 0.0), (0.7535, 0.3889, 0.0), (0.7643, 0.411, 0.0), (0.7719, 0.4347, 0.0), (0.7765, 0.4598, 0.0), (0.778, 0.486, 0.0), (0.7766, 0.5125, 0.0), (0.7723, 0.538, 0.0), (0.765, 0.5622, 0.0), (0.7549, 0.5848, 0.0), (0.7416, 0.6057, 0.0), (0.7254, 0.6245, 0.0), (0.706, 0.6411, 0.0), (0.6835, 0.6552, 0.0), (0.6578, 0.6666, 0.0), (0.6288, 0.675, 0.0), (0.5966, 0.6802, 0.0), (0.561, 0.682, 0.0), (0.446, 0.594, 0.0), (0.561, 0.594, 0.0), (0.582, 0.5929, 0.0), (0.6005, 0.5898, 0.0), (0.6167, 0.5848, 0.0), (0.6306, 0.5781, 0.0), (0.6425, 0.5701, 0.0), (0.6524, 0.5608, 0.0), (0.6604, 0.5504, 0.0), (0.6667, 0.5392, 0.0), (0.6714, 0.5273, 0.0), (0.6746, 0.5151, 0.0), (0.6764, 0.5025, 0.0), (0.677, 0.49, 0.0), (0.676, 0.4736, 0.0), (0.6732, 0.4585, 0.0), (0.6685, 0.4446, 0.0), (0.6621, 0.432, 0.0), (0.654, 0.4208, 0.0), (0.6444, 0.411, 0.0), (0.6332, 0.4026, 0.0), (0.6206, 0.3956, 0.0), (0.6065, 0.3902, 0.0), (0.5912, 0.3862, 0.0), (0.5747, 0.3838, 0.0), (0.557, 0.383, 0.0), (0.446, 0.383, 0.0)], [], [(44, 42, 43), (45, 42, 44), (45, 41, 42), (46, 41, 45), (47, 41, 46), (47, 40, 41), (48, 40, 47), (2, 0, 1), (2, 56, 0), (48, 39, 40), (49, 39, 48), (50, 39, 49), (50, 38, 39), (51, 38, 50), (51, 37, 38), (52, 37, 51), (53, 37, 52), (53, 36, 37), (54, 36, 53), (55, 36, 54), (55, 16, 36), (16, 35, 36), (2, 55, 56), (2, 4, 55), (4, 5, 55), (5, 6, 55), (6, 7, 55), (7, 8, 55), (8, 9, 55), (9, 10, 55), (10, 11, 55), (11, 12, 55), (12, 13, 55), (13, 14, 55), (14, 15, 55), (15, 16, 55), (17, 35, 16), (18, 35, 17), (19, 35, 18), (20, 35, 19), (20, 34, 35), (21, 34, 20), (22, 34, 21), (23, 34, 22), (23, 33, 34), (24, 33, 23), (25, 33, 24), (25, 32, 33), (26, 32, 25), (2, 3, 4), (27, 32, 26), (27, 31, 32), (28, 31, 27), (29, 31, 28), (29, 30, 31), (95, 93, 94), (95, 92, 93), (96, 92, 95), (96, 91, 92), (97, 91, 96), (97, 90, 91), (98, 90, 97), (98, 89, 90), (99, 89, 98), (99, 88, 89), (100, 88, 99), (100, 87, 88), (101, 143, 100), (143, 87, 100), (101, 142, 143), (144, 87, 143), (101, 141, 142), (145, 87, 144), (101, 140, 141), (146, 87, 145), (146, 86, 87), (101, 139, 140), (102, 139, 101), (147, 86, 146), (102, 138, 139), (148, 86, 147), (102, 137, 138), (149, 86, 148), (102, 136, 137), (150, 86, 149), (103, 136, 102), (150, 85, 86), (103, 135, 136), (151, 85, 150), (103, 134, 135), (152, 85, 151), (104, 134, 103), (152, 84, 85), (104, 133, 134), (153, 84, 152), (104, 132, 133), (154, 84, 153), (105, 132, 104), (105, 131, 132), (154, 83, 84), (155, 83, 154), (105, 155, 131), (105, 83, 155), (106, 83, 105), (106, 82, 83), (107, 81, 106), (81, 82, 106), (107, 80, 81), (108, 80, 107), (108, 79, 80), (108, 78, 79), (109, 78, 108), (109, 77, 78), (110, 77, 109), (110, 76, 77), (58, 130, 57), (110, 75, 76), (59, 130, 58), (60, 130, 59), (111, 75, 110), (111, 74, 75), (61, 130, 60), (62, 130, 61), (111, 73, 74), (63, 130, 62), (111, 72, 73), (64, 130, 63), (112, 72, 111), (65, 130, 64), (112, 71, 72), (66, 130, 65), (112, 70, 71), (67, 130, 66), (68, 130, 67), (112, 69, 70), (69, 130, 68), (112, 130, 69), (113, 130, 112), (113, 129, 130), (114, 129, 113), (114, 128, 129), (114, 127, 128), (115, 127, 114), (115, 126, 127), (115, 125, 126), (116, 125, 115), (116, 124, 125), (116, 123, 124), (117, 123, 116), (117, 122, 123), (117, 121, 122), (117, 120, 121), (118, 120, 117), (118, 119, 120), (194, 196, 193), (196, 192, 193), (196, 191, 192), (196, 190, 191), (196, 189, 190), (196, 188, 189), (196, 187, 188), (196, 186, 187), (196, 185, 186), (196, 197, 185), (197, 198, 185), (198, 184, 185), (194, 233, 196), (199, 184, 198), (200, 184, 199), (201, 184, 200), (202, 184, 201), (202, 183, 184), (203, 183, 202), (204, 183, 203), (204, 182, 183), (205, 182, 204), (206, 182, 205), (206, 181, 182), (207, 181, 206), (208, 181, 207), (208, 180, 181), (209, 180, 208), (210, 180, 209), (210, 179, 180), (211, 179, 210), (211, 178, 179), (212, 178, 211), (213, 178, 212), (213, 177, 178), (214, 177, 213), (215, 177, 214), (215, 176, 177), (216, 176, 215), (216, 175, 176), (217, 175, 216), (194, 232, 233), (218, 175, 217), (194, 231, 232), (194, 230, 231), (194, 156, 230), (156, 229, 230), (219, 175, 218), (156, 228, 229), (156, 227, 228), (219, 174, 175), (220, 174, 219), (156, 226, 227), (156, 225, 226), (156, 224, 225), (221, 174, 220), (156, 223, 224), (156, 222, 223), (156, 221, 222), (156, 174, 221), (156, 173, 174), (156, 172, 173), (156, 171, 172), (194, 195, 156), (157, 171, 156), (157, 170, 171), (158, 170, 157), (159, 170, 158), (160, 170, 159), (161, 170, 160), (161, 169, 170), (162, 169, 161), (163, 169, 162), (164, 169, 163), (165, 169, 164), (165, 168, 169), (166, 168, 165), (167, 168, 166), (271, 269, 270), (271, 268, 269), (272, 268, 271), (272, 267, 268), (273, 267, 272), (273, 266, 267), (274, 266, 273), (274, 265, 266), (275, 265, 274), (275, 264, 265), (276, 294, 275), (294, 264, 275), (276, 293, 294), (295, 264, 294), (296, 264, 295), (276, 292, 293), (297, 264, 296), (276, 291, 292), (297, 263, 264), (277, 291, 276), (298, 263, 297), (277, 290, 291), (299, 263, 298), (277, 289, 290), (299, 262, 263), (278, 289, 277), (300, 262, 299), (278, 288, 289), (301, 262, 300), (278, 287, 288), (301, 261, 262), (279, 287, 278), (302, 261, 301), (279, 286, 287), (302, 260, 261), (280, 286, 279), (303, 260, 302), (280, 285, 286), (304, 260, 303), (280, 284, 285), (304, 259, 260), (281, 284, 280), (305, 259, 304), (281, 283, 284), (305, 258, 259), (234, 283, 281), (306, 258, 305), (234, 282, 283), (235, 282, 234), (235, 329, 282), (307, 258, 306), (307, 257, 258), (235, 328, 329), (308, 257, 307), (308, 256, 257), (236, 328, 235), (236, 327, 328), (309, 256, 308), (309, 255, 256), (237, 327, 236), (237, 326, 327), (310, 255, 309), (310, 254, 255), (238, 326, 237), (238, 325, 326), (311, 254, 310), (238, 324, 325), (312, 254, 311), (312, 253, 254), (239, 324, 238), (239, 323, 324), (313, 253, 312), (239, 322, 323), (314, 253, 313), (314, 252, 253), (240, 322, 239), (240, 321, 322), (315, 252, 314), (240, 320, 321), (316, 252, 315), (316, 251, 252), (241, 320, 240), (241, 319, 320), (317, 251, 316), (241, 318, 319), (318, 251, 317), (241, 251, 318), (241, 250, 251), (242, 250, 241), (242, 249, 250), (243, 249, 242), (243, 248, 249), (244, 248, 243), (244, 247, 248), (245, 247, 244), (245, 246, 247), (331, 377, 330), (331, 376, 377), (332, 376, 331), (332, 375, 376), (333, 375, 332), (333, 374, 375), (334, 374, 333), (334, 373, 374), (335, 373, 334), (335, 372, 373), (336, 372, 335), (336, 371, 372), (337, 378, 336), (378, 371, 336), (337, 425, 378), (379, 371, 378), (337, 424, 425), (380, 371, 379), (337, 423, 424), (381, 371, 380), (381, 370, 371), (338, 423, 337), (338, 422, 423), (382, 370, 381), (338, 421, 422), (383, 370, 382), (338, 420, 421), (384, 370, 383), (384, 369, 370), (339, 420, 338), (339, 419, 420), (385, 369, 384), (339, 418, 419), (386, 369, 385), (386, 368, 369), (340, 418, 339), (340, 417, 418), (387, 368, 386), (387, 367, 368), (341, 417, 340), (341, 416, 417), (388, 367, 387), (341, 415, 416), (389, 367, 388), (389, 366, 367), (342, 415, 341), (342, 414, 415), (390, 366, 389), (343, 414, 342), (343, 413, 414), (390, 365, 366), (391, 365, 390), (343, 412, 413), (392, 365, 391), (344, 412, 343), (392, 364, 365), (344, 411, 412), (393, 364, 392), (344, 410, 411), (345, 410, 344), (394, 364, 393), (394, 363, 364), (345, 409, 410), (395, 363, 394), (346, 409, 345), (395, 362, 363), (346, 408, 409), (396, 362, 395), (346, 407, 408), (397, 362, 396), (347, 407, 346), (397, 361, 362), (347, 406, 407), (398, 361, 397), (347, 405, 406), (399, 361, 398), (347, 404, 405), (400, 361, 399), (348, 404, 347), (400, 360, 361), (348, 403, 404), (401, 360, 400), (348, 402, 403), (402, 360, 401), (348, 360, 402), (349, 360, 348), (349, 359, 360), (350, 359, 349), (350, 358, 359), (351, 358, 350), (351, 357, 358), (352, 357, 351), (352, 356, 357), (353, 356, 352), (353, 355, 356), (354, 355, 353), (428, 426, 427), (428, 433, 426), (429, 433, 428), (430, 432, 429), (432, 433, 429), (430, 431, 432), (436, 444, 435), (444, 434, 435), (444, 445, 434), (436, 443, 444), (436, 440, 443), (440, 442, 443), (440, 441, 442), (436, 439, 440), (436, 438, 439), (436, 437, 438), (459, 457, 458), (459, 456, 457), (460, 456, 459), (460, 455, 456), (460, 454, 455), (461, 454, 460), (461, 453, 454), (461, 452, 453), (462, 452, 461), (462, 451, 452), (462, 450, 451), (463, 450, 462), (463, 449, 450), (463, 448, 449), (464, 448, 463), (464, 447, 448), (464, 446, 447), (465, 446, 464), (465, 571, 446), (571, 572, 446), (572, 573, 446), (573, 574, 446), (574, 575, 446), (575, 576, 446), (576, 577, 446), (577, 578, 446), (578, 579, 446), (466, 569, 465), (569, 570, 465), (570, 571, 465), (467, 568, 466), (568, 569, 466), (468, 566, 467), (566, 567, 467), (567, 568, 467), (468, 565, 566), (468, 564, 565), (468, 563, 564), (468, 562, 563), (468, 561, 562), (469, 561, 468), (469, 560, 561), (469, 559, 560), (469, 558, 559), (469, 557, 558), (470, 557, 469), (470, 556, 557), (470, 555, 556), (470, 554, 555), (471, 554, 470), (471, 553, 554), (471, 552, 553), (471, 551, 552), (471, 550, 551), (471, 549, 550), (472, 549, 471), (472, 548, 549), (472, 547, 548), (472, 546, 547), (473, 546, 472), (473, 545, 546), (473, 544, 545), (473, 543, 544), (474, 543, 473), (474, 542, 543), (475, 542, 474), (475, 541, 542), (475, 540, 541), (476, 540, 475), (476, 539, 540), (477, 539, 476), (477, 538, 539), (477, 537, 538), (478, 537, 477), (478, 536, 537), (479, 536, 478), (479, 535, 536), (479, 534, 535), (480, 534, 479), (480, 533, 534), (481, 533, 480), (481, 532, 533), (482, 532, 481), (482, 531, 532), (507, 505, 506), (482, 530, 531), (483, 530, 482), (507, 504, 505), (484, 530, 483), (507, 503, 504), (485, 530, 484), (485, 529, 530), (507, 502, 503), (486, 529, 485), (507, 501, 502), (487, 529, 486), (507, 500, 501), (488, 529, 487), (488, 528, 529), (507, 499, 500), (489, 528, 488), (490, 528, 489), (507, 498, 499), (491, 528, 490), (507, 497, 498), (492, 528, 491), (507, 496, 497), (493, 528, 492), (507, 495, 496), (494, 528, 493), (507, 494, 495), (494, 527, 528), (507, 527, 494), (507, 526, 527), (507, 525, 526), (508, 525, 507), (508, 524, 525), (509, 524, 508), (510, 524, 509), (510, 523, 524), (511, 523, 510), (512, 523, 511), (512, 522, 523), (513, 522, 512), (513, 521, 522), (514, 521, 513), (515, 521, 514), (515, 520, 521), (516, 520, 515), (517, 520, 516), (517, 519, 520), (518, 519, 517), (593, 591, 592), (593, 590, 591), (594, 590, 593), (594, 589, 590), (594, 588, 589), (595, 588, 594), (595, 587, 588), (595, 586, 587), (596, 586, 595), (596, 585, 586), (596, 584, 585), (597, 584, 596), (597, 583, 584), (597, 582, 583), (598, 582, 597), (598, 581, 582), (598, 580, 581), (599, 580, 598), (599, 705, 580), (705, 706, 580), (706, 707, 580), (707, 708, 580), (708, 709, 580), (709, 710, 580), (710, 711, 580), (711, 712, 580), (712, 713, 580), (600, 703, 599), (703, 704, 599), (704, 705, 599), (601, 702, 600), (702, 703, 600), (602, 700, 601), (700, 701, 601), (701, 702, 601), (602, 699, 700), (602, 698, 699), (602, 697, 698), (602, 696, 697), (602, 695, 696), (603, 695, 602), (603, 694, 695), (603, 693, 694), (603, 692, 693), (603, 691, 692), (604, 691, 603), (604, 690, 691), (604, 689, 690), (604, 688, 689), (605, 688, 604), (605, 687, 688), (605, 686, 687), (605, 685, 686), (605, 684, 685), (605, 683, 684), (606, 683, 605), (606, 682, 683), (606, 681, 682), (606, 680, 681), (607, 680, 606), (607, 679, 680), (607, 678, 679), (607, 677, 678), (608, 677, 607), (608, 676, 677), (609, 676, 608), (609, 675, 676), (609, 674, 675), (610, 674, 609), (610, 673, 674), (611, 673, 610), (611, 672, 673), (611, 671, 672), (612, 671, 611), (612, 670, 671), (613, 670, 612), (613, 669, 670), (613, 668, 669), (614, 668, 613), (614, 667, 668), (615, 667, 614), (615, 666, 667), (616, 666, 615), (616, 665, 666), (641, 639, 640), (616, 664, 665), (617, 664, 616), (641, 638, 639), (618, 664, 617), (641, 637, 638), (619, 664, 618), (619, 663, 664), (641, 636, 637), (620, 663, 619), (641, 635, 636), (621, 663, 620), (641, 634, 635), (622, 663, 621), (622, 662, 663), (641, 633, 634), (623, 662, 622), (624, 662, 623), (641, 632, 633), (625, 662, 624), (641, 631, 632), (626, 662, 625), (641, 630, 631), (627, 662, 626), (641, 629, 630), (628, 662, 627), (641, 628, 629), (628, 661, 662), (641, 661, 628), (641, 660, 661), (641, 659, 660), (642, 659, 641), (642, 658, 659), (643, 658, 642), (644, 658, 643), (644, 657, 658), (645, 657, 644), (646, 657, 645), (646, 656, 657), (647, 656, 646), (647, 655, 656), (648, 655, 647), (649, 655, 648), (649, 654, 655), (650, 654, 649), (651, 654, 650), (651, 653, 654), (652, 653, 651), (752, 750, 751), (752, 749, 750), (753, 749, 752), (753, 748, 749), (754, 748, 753), (754, 747, 748), (755, 747, 754), (755, 746, 747), (756, 746, 755), (756, 745, 746), (757, 745, 756), (757, 744, 745), (758, 800, 757), (800, 744, 757), (758, 799, 800), (801, 744, 800), (758, 798, 799), (802, 744, 801), (758, 797, 798), (803, 744, 802), (803, 743, 744), (758, 796, 797), (759, 796, 758), (804, 743, 803), (759, 795, 796), (805, 743, 804), (759, 794, 795), (806, 743, 805), (759, 793, 794), (807, 743, 806), (760, 793, 759), (807, 742, 743), (760, 792, 793), (808, 742, 807), (760, 791, 792), (809, 742, 808), (761, 791, 760), (809, 741, 742), (761, 790, 791), (810, 741, 809), (761, 789, 790), (811, 741, 810), (762, 789, 761), (762, 788, 789), (811, 740, 741), (812, 740, 811), (762, 812, 788), (762, 740, 812), (763, 740, 762), (763, 739, 740), (764, 738, 763), (738, 739, 763), (764, 737, 738), (765, 737, 764), (765, 736, 737), (765, 735, 736), (766, 735, 765), (766, 734, 735), (767, 734, 766), (767, 733, 734), (715, 787, 714), (767, 732, 733), (716, 787, 715), (717, 787, 716), (768, 732, 767), (768, 731, 732), (718, 787, 717), (719, 787, 718), (768, 730, 731), (720, 787, 719), (768, 729, 730), (721, 787, 720), (769, 729, 768), (722, 787, 721), (769, 728, 729), (723, 787, 722), (769, 727, 728), (724, 787, 723), (725, 787, 724), (769, 726, 727), (726, 787, 725), (769, 787, 726), (770, 787, 769), (770, 786, 787), (771, 786, 770), (771, 785, 786), (771, 784, 785), (772, 784, 771), (772, 783, 784), (772, 782, 783), (773, 782, 772), (773, 781, 782), (773, 780, 781), (774, 780, 773), (774, 779, 780), (774, 778, 779), (774, 777, 778), (775, 777, 774), (775, 776, 777), (854, 852, 853), (854, 851, 852), (855, 851, 854), (855, 850, 851), (856, 850, 855), (856, 849, 850), (856, 848, 849), (857, 848, 856), (857, 847, 848), (814, 867, 813), (814, 866, 867), (858, 847, 857), (858, 846, 847), (858, 845, 846), (859, 845, 858), (859, 844, 845), (860, 844, 859), (860, 843, 844), (860, 842, 843), (861, 842, 860), (861, 841, 842), (862, 841, 861), (862, 831, 841), (831, 832, 841), (832, 833, 841), (833, 834, 841), (834, 835, 841), (835, 836, 841), (836, 837, 841), (837, 838, 841), (838, 839, 841), (839, 840, 841), (863, 829, 862), (829, 830, 862), (830, 831, 862), (864, 827, 863), (827, 828, 863), (828, 829, 863), (864, 826, 827), (864, 825, 826), (865, 825, 864), (865, 824, 825), (865, 823, 824), (814, 865, 866), (814, 819, 865), (819, 820, 865), (820, 821, 865), (821, 822, 865), (822, 823, 865), (814, 818, 819), (814, 817, 818), (814, 816, 817), (814, 815, 816), (869, 897, 868), (897, 896, 868), (897, 895, 896), (897, 894, 895), (897, 893, 894), (897, 892, 893), (897, 891, 892), (897, 890, 891), (897, 889, 890), (897, 898, 889), (898, 888, 889), (869, 923, 897), (899, 888, 898), (900, 888, 899), (901, 888, 900), (901, 887, 888), (902, 887, 901), (903, 887, 902), (904, 887, 903), (904, 886, 887), (905, 886, 904), (906, 886, 905), (907, 886, 906), (907, 885, 886), (908, 885, 907), (909, 885, 908), (909, 884, 885), (910, 884, 909), (911, 884, 910), (911, 883, 884), (912, 883, 911), (912, 882, 883), (913, 882, 912), (914, 882, 913), (914, 881, 882), (915, 881, 914), (916, 881, 915), (916, 880, 881), (917, 880, 916), (918, 880, 917), (919, 880, 918), (920, 880, 919), (920, 879, 880), (921, 879, 920), (922, 879, 921), (869, 871, 923), (871, 922, 923), (871, 879, 922), (871, 878, 879), (871, 877, 878), (871, 876, 877), (871, 875, 876), (871, 874, 875), (871, 873, 874), (871, 872, 873), (869, 870, 871)])
me_mesh_001.materials.append(mat_goldtext1)
me_mesh_001.use_remesh_preserve_volume = False
me_mesh_001.use_remesh_preserve_attributes = False
me_mesh_001.use_mirror_vertex_groups = False
me_mesh_001.update()
me_verticleslidedoor1closebounds1 = bpy.data.meshes.new('verticleSlideDoor1closeBounds1')
me_verticleslidedoor1closebounds1.from_pydata([(-0.56, -1.6, -1.6), (-0.56, -1.6, 1.6), (-0.56, 1.6, -1.6), (-0.56, 1.6, 1.6), (0.56, -1.6, -1.6), (0.56, -1.6, 1.6), (0.56, 1.6, -1.6), (0.56, 1.6, 1.6)], [], [(1, 3, 2, 0), (3, 7, 6, 2), (7, 5, 4, 6), (5, 1, 0, 4), (0, 2, 6, 4), (5, 7, 3, 1)])
me_verticleslidedoor1closebounds1.materials.append(mat_default)
me_verticleslidedoor1closebounds1.use_remesh_preserve_volume = False
me_verticleslidedoor1closebounds1.use_remesh_preserve_attributes = False
me_verticleslidedoor1closebounds1.use_mirror_vertex_groups = False
me_verticleslidedoor1closebounds1.update()
me_verticleslidedoor1 = bpy.data.meshes.new('verticleSlideDoor1')
me_verticleslidedoor1.from_pydata([(-0.2, -3.018, -2.05), (-0.2, -3.018, 2.05), (-0.2, 3.018, -2.05), (-0.2, 3.018, 2.05), (0.2, -3.018, -2.05), (0.2, -3.018, 2.05), (0.2, 3.018, -2.05), (0.2, 3.018, 2.05)], [], [(1, 3, 2, 0), (3, 7, 6, 2), (7, 5, 4, 6), (5, 1, 0, 4), (0, 2, 6, 4), (5, 7, 3, 1)])
me_verticleslidedoor1.polygons.foreach_set('material_index', [1, 1, 1, 1, 1, 1])
me_verticleslidedoor1.materials.append(mat_default)
me_verticleslidedoor1.materials.append(mat_default_004)
me_verticleslidedoor1.use_remesh_preserve_volume = False
me_verticleslidedoor1.use_remesh_preserve_attributes = False
me_verticleslidedoor1.use_mirror_vertex_groups = False
me_verticleslidedoor1.update()

# ---- objects
ob_verticleslidedoor1closebounds1_001 = bpy.data.objects.new('verticleSlideDoor1closeBounds1.001', me_verticleslidedoor1closebounds1_001)
ob_text_000 = bpy.data.objects.new('Text.000', me_mesh_002)
ob_text_001 = bpy.data.objects.new('Text.001', me_mesh_001)
ob_verticleslidedoor1closebounds1 = bpy.data.objects.new('verticleSlideDoor1closeBounds1', me_verticleslidedoor1closebounds1)
ob_verticleslidedoor1 = bpy.data.objects.new('verticleSlideDoor1', me_verticleslidedoor1)

# ---- transforms, parenting, visibility, modifiers, constraints
ob_verticleslidedoor1closebounds1_001.location = (-1.192e-07, -1.192e-07, 1.0)
ob_verticleslidedoor1closebounds1_001.hide_render = True
ob_verticleslidedoor1closebounds1_001.display_type = 'BOUNDS'
ob_verticleslidedoor1closebounds1_001.lineart.crease_threshold = 0.0
ob_text_000.parent = ob_verticleslidedoor1closebounds1_001
ob_text_000.matrix_parent_inverse = Matrix(((1.0, 0.0, 0.0, 1.192e-07), (0.0, 1.0, 0.0, 1.192e-07), (0.0, 0.0, 1.0, -1.0), (0.0, 0.0, 0.0, 1.0)))
ob_text_000.location = (0.5, -1.0, 2.0)
ob_text_000.rotation_euler = (1.571, 7.55e-08, 7.854)
ob_text_000.scale = (0.48, 0.48, 0.48)
ob_text_000.lineart.crease_threshold = 0.0
ob_text_001.parent = ob_verticleslidedoor1closebounds1_001
ob_text_001.matrix_parent_inverse = Matrix(((1.0, 0.0, 0.0, 1.192e-07), (0.0, 1.0, 0.0, 1.192e-07), (0.0, 0.0, 1.0, -1.0), (0.0, 0.0, 0.0, 1.0)))
ob_text_001.location = (-0.5, 1.0, 2.0)
ob_text_001.rotation_euler = (1.571, 7.55e-08, 4.712)
ob_text_001.scale = (0.48, 0.48, 0.48)
ob_text_001.lineart.crease_threshold = 0.0
ob_verticleslidedoor1closebounds1.location = (0.0, 0.0, 1.5)
ob_verticleslidedoor1closebounds1.hide_render = True
ob_verticleslidedoor1closebounds1.display_type = 'BOUNDS'
ob_verticleslidedoor1closebounds1.lineart.crease_threshold = 0.0
ob_verticleslidedoor1.parent = ob_verticleslidedoor1closebounds1
ob_verticleslidedoor1.matrix_parent_inverse = Matrix(((1.0, 0.0, 0.0, -0.0), (0.0, 1.0, 0.0, -0.0), (0.0, 0.0, 1.0, -1.5), (0.0, 0.0, 0.0, 1.0)))
ob_verticleslidedoor1.location = (0.0, 0.0, 1.95)
ob_verticleslidedoor1.lineart.crease_threshold = 0.0

# ---- collection membership
col_collection_1.objects.link(ob_verticleslidedoor1closebounds1_001)
col_collection_1.objects.link(ob_text_000)
col_collection_1.objects.link(ob_text_001)
col_collection_1.objects.link(ob_verticleslidedoor1closebounds1)
col_collection_1.objects.link(ob_verticleslidedoor1)

# ---- scene / render settings (as saved in the file)
scene.frame_start = 1; scene.frame_end = 250; scene.frame_set(1)
scene.render.engine = 'BLENDER_EEVEE_NEXT'
scene.render.resolution_percentage = 50
scene.render.dither_intensity = 0.0
scene.cycles.use_denoising = False
scene.cycles.samples = 128
scene.cycles.sampling_pattern = 'TABULATED_SOBOL'
scene.cycles.light_sampling_threshold = 0.0
scene.cycles.use_adaptive_sampling = False
scene.cycles.use_light_tree = False
scene.cycles.blur_glossy = 0.0
scene.cycles.sample_clamp_indirect = 0.0
scene.view_settings.view_transform = 'Standard'
bpy.context.view_layer.update()

# ---- added for rendering (the .blend has no active camera and no usable light): camera, sun
cam_auto = bpy.data.cameras.new('AutoCamera')
cam_auto.lens = 50.0
cam_auto.sensor_width = 36.0
cam_auto.clip_end = 1000.0
ob_auto_camera = bpy.data.objects.new('AutoCamera', cam_auto)
scene.collection.objects.link(ob_auto_camera)
ob_auto_camera.location = (6.81501, -8.17801, 7.40201)
ob_auto_camera.rotation_euler = (1.09748, -7.21219e-08, 0.694738)
scene.camera = ob_auto_camera
light_auto_sun = bpy.data.lights.new('AutoSun', 'SUN')
light_auto_sun.energy = 3.0
light_auto_sun.angle = 0.0523599
ob_auto_sun = bpy.data.objects.new('AutoSun', light_auto_sun)
scene.collection.objects.link(ob_auto_sun)
ob_auto_sun.rotation_euler = (0.872665, 0.174533, 0.523599)
bpy.context.view_layer.update()

